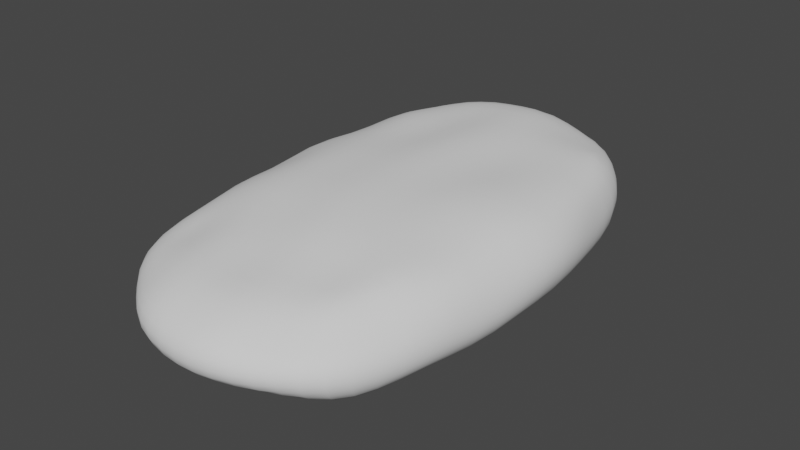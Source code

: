 # Source: Rock5.blend  (saved by Blender 3.4.6; exported with 4.5.12 LTS)
import bpy
from mathutils import Matrix  # noqa: F401  (used for matrix-valued properties, if any)

bpy.ops.wm.read_factory_settings(use_empty=True)
scene = bpy.context.scene
scene.name = 'Scene'

# ---- collections
col_collection = bpy.data.collections.new('Collection'); scene.collection.children.link(col_collection)

# ---- node groups
ng_auto_smooth = bpy.data.node_groups.new('Auto Smooth', 'GeometryNodeTree')
_s = ng_auto_smooth.interface.new_socket(name='Geometry', in_out='OUTPUT', socket_type='NodeSocketGeometry')
_s = ng_auto_smooth.interface.new_socket(name='Geometry', in_out='INPUT', socket_type='NodeSocketGeometry')
_s = ng_auto_smooth.interface.new_socket(name='Angle', in_out='INPUT', socket_type='NodeSocketFloat')
_s.subtype = 'ANGLE'
_s.min_value = 0.0
_s.max_value = 3.142
ng_auto_smooth.is_modifier = True
_N = ng_auto_smooth.nodes; _L = ng_auto_smooth.links
n0 = _N.new('NodeGroupOutput'); n0.name = 'Group Output'; n0.location = (480, -100)
n1 = _N.new('NodeGroupInput'); n1.name = 'Group Input'; n1.location = (-420, -300)
n2 = _N.new('NodeGroupInput'); n2.name = 'Group Input.001'; n2.location = (-60, -100)
n3 = _N.new('GeometryNodeSetShadeSmooth'); n3.name = 'Set Shade Smooth'; n3.location = (120, -100)
n3.domain = 'EDGE'
n4 = _N.new('GeometryNodeSetShadeSmooth'); n4.name = 'Set Shade Smooth.001'; n4.location = (300, -100)
n5 = _N.new('GeometryNodeInputMeshEdgeAngle'); n5.name = 'Edge Angle'; n5.location = (-420, -220)
n6 = _N.new('GeometryNodeInputEdgeSmooth'); n6.name = 'Is Edge Smooth'; n6.location = (-60, -160)
n7 = _N.new('GeometryNodeInputShadeSmooth'); n7.name = 'Is Face Smooth'; n7.location = (-240, -340)
n8 = _N.new('FunctionNodeBooleanMath'); n8.name = 'Boolean Math'; n8.location = (-60, -220)
n9 = _N.new('FunctionNodeCompare'); n9.name = 'Compare'; n9.location = (-240, -180)
n9.operation = 'LESS_EQUAL'
_L.new(n5.outputs[0], n9.inputs[0])
_L.new(n4.outputs[0], n0.inputs[0])
_L.new(n1.outputs[1], n9.inputs[1])
_L.new(n9.outputs[0], n8.inputs[0])
_L.new(n7.outputs[0], n8.inputs[1])
_L.new(n2.outputs[0], n3.inputs[0])
_L.new(n6.outputs[0], n3.inputs[1])
_L.new(n3.outputs[0], n4.inputs[0])
_L.new(n8.outputs[0], n3.inputs[2])
n0.is_active_output = True

# ---- world
world_world = bpy.data.worlds.new('World'); scene.world = world_world
world_world.use_nodes = True; world_world.node_tree.nodes.clear()
_N = world_world.node_tree.nodes; _L = world_world.node_tree.links
n0 = _N.new('ShaderNodeOutputWorld'); n0.name = 'World Output'; n0.location = (300, 300)
n1 = _N.new('ShaderNodeBackground'); n1.name = 'Background'; n1.location = (10, 300)
n1.inputs[0].default_value = (0.05088, 0.05088, 0.05088, 1.0)
_L.new(n1.outputs[0], n0.inputs[0])
n0.is_active_output = True
world_world.color = (0.05088, 0.05088, 0.05088)
world_world.use_sun_shadow = False
world_world.sun_shadow_jitter_overblur = 0.0

# ---- meshes
me_rock_001 = bpy.data.meshes.new('rock.001')
me_rock_001.from_pydata([(-0.8734, -1.517, -0.3256), (-0.8114, 1.427, -0.2837), (-0.8472, -1.441, 0.2893), (-0.834, 1.47, 0.3956), (0.9736, -1.59, -0.3559), (0.9109, 1.497, -0.3642), (0.9142, -1.426, 0.3223), (0.9283, 1.509, 0.3949), (-0.9472, -0.8663, 0.3672), (-0.9819, 0.002712, 0.3935), (-0.9318, 0.8764, 0.403), (-0.9487, -0.9138, -0.3275), (-0.9665, -0.02837, -0.3144), (-0.9176, 0.8461, -0.3238), (-1.006, -1.704, -0.2004), (-1.068, -1.781, 0.01536), (-0.9819, -1.656, 0.2061), (-0.9386, 1.591, -0.1738), (-1.014, 1.683, 0.04193), (-0.9552, 1.62, 0.268), (-0.5105, -1.683, -0.3295), (0.02736, -1.782, -0.37), (0.5815, -1.738, -0.3516), (-0.4809, 1.644, -0.3313), (0.02092, 1.767, -0.3878), (0.5394, 1.69, -0.3643), (1.078, -1.761, -0.2155), (1.083, -1.78, 0.009852), (1.003, -1.634, 0.1853), (1.066, -0.8436, 0.3777), (1.149, 0.02181, 0.4345), (1.075, 0.9027, 0.4126), (1.001, 1.646, -0.2053), (1.054, 1.717, 0.01822), (1.022, 1.661, 0.2506), (-0.508, -1.589, 0.3451), (0.01172, -1.645, 0.3378), (0.5396, -1.575, 0.3298), (1.084, -0.9625, -0.3741), (1.12, -0.03092, -0.391), (1.042, 0.8862, -0.3783), (-0.494, 1.702, 0.457), (0.02361, 1.819, 0.4806), (0.5486, 1.72, 0.4031), (-1.205, -0.9604, -0.1772), (-1.292, -0.9883, 0.02069), (-1.193, -0.9339, 0.2094), (-1.266, -0.03927, -0.1895), (-1.382, -0.03791, 0.03042), (-1.261, -0.02385, 0.2404), (-1.155, 0.8631, -0.1581), (-1.261, 0.8977, 0.04084), (-1.185, 0.8847, 0.2574), (-0.5196, -0.9484, -0.4117), (-0.5238, -0.01163, -0.4225), (-0.4982, 0.9174, -0.3787), (0.03891, -0.9913, -0.4485), (0.04204, -0.004565, -0.4753), (0.03385, 0.9798, -0.4658), (0.6182, -0.988, -0.4404), (0.6317, -0.01464, -0.4609), (0.5902, 0.9494, -0.424), (-0.5486, -2.086, -0.1852), (0.01247, -2.245, -0.2385), (0.5949, -2.139, -0.2165), (-0.5873, -2.226, 0.01172), (0.002844, -2.385, 0.01425), (0.5944, -2.224, 0.008865), (-0.5485, -2.034, 0.2161), (0.002033, -2.147, 0.2292), (0.5519, -2.012, 0.1894), (1.271, 0.9129, 0.23), (1.39, -0.004939, 0.2366), (1.281, -0.9212, 0.2067), (1.328, 0.9266, 0.01106), (1.455, -0.0263, 0.005106), (1.341, -0.9875, 0.00212), (1.267, 0.9076, -0.2125), (1.367, -0.03597, -0.2151), (1.299, -0.9933, -0.203), (0.6093, 0.9826, 0.4789), (0.03854, 1.022, 0.5234), (-0.509, 0.96, 0.4758), (0.6424, 0.04544, 0.5151), (0.04326, 0.05118, 0.53), (-0.5308, 0.03317, 0.4969), (0.5987, -0.8689, 0.4555), (0.03003, -0.8943, 0.4817), (-0.5188, -0.8774, 0.4457), (0.5514, 2.081, 0.2514), (0.5594, 2.179, 0.02779), (0.551, 2.072, -0.2054), (0.0127, 2.232, 0.2805), (0.008295, 2.356, 0.03489), (0.009725, 2.211, -0.2182), (-0.5253, 2.069, 0.2778), (-0.5477, 2.174, 0.04071), (-0.5305, 2.052, -0.2129), (-0.8699, -1.352, 0.3059), (-0.8973, -1.216, 0.3259), (-0.9235, -1.052, 0.3465), (-0.9655, -0.6641, 0.3825), (-0.9751, -0.4484, 0.3837), (-0.9792, -0.2248, 0.3836), (-0.9797, 0.231, 0.4053), (-0.9675, 0.4554, 0.4028), (-0.9496, 0.6717, 0.3972), (-0.9134, 1.066, 0.4148), (-0.8879, 1.236, 0.415), (-0.8575, 1.376, 0.4034), (-0.8943, -1.422, -0.3346), (-0.9162, -1.279, -0.3377), (-0.9339, -1.106, -0.3322), (-0.9604, -0.7058, -0.3244), (-0.9694, -0.4862, -0.3269), (-0.9712, -0.2588, -0.3227), (-0.9605, 0.2012, -0.3162), (-0.9523, 0.4262, -0.3241), (-0.9375, 0.6424, -0.326), (-0.8942, 1.034, -0.3209), (-0.8657, 1.199, -0.3098), (-0.8354, 1.336, -0.2947), (-0.9032, -1.56, -0.3095), (-0.9389, -1.611, -0.279), (-0.9744, -1.66, -0.2427), (-1.033, -1.74, -0.1538), (-1.053, -1.765, -0.1008), (-1.066, -1.78, -0.04418), (-1.06, -1.768, 0.07341), (-1.041, -1.741, 0.126), (-1.014, -1.704, 0.1709), (-0.9466, -1.603, 0.2354), (-0.909, -1.544, 0.257), (-0.8737, -1.486, 0.2747), (-0.8385, 1.463, -0.2699), (-0.8728, 1.507, -0.2457), (-0.907, 1.551, -0.2134), (-0.9667, 1.626, -0.1277), (-0.9893, 1.654, -0.07566), (-1.007, 1.674, -0.01914), (-1.013, 1.682, 0.1041), (-1.002, 1.671, 0.1642), (-0.9815, 1.649, 0.2192), (-0.9242, 1.584, 0.3095), (-0.8922, 1.544, 0.3466), (-0.8593, 1.503, 0.3754), (-0.8144, -1.555, -0.3261), (-0.7269, -1.599, -0.3234), (-0.6243, -1.643, -0.3238), (-0.3873, -1.72, -0.3424), (-0.2556, -1.75, -0.3612), (-0.1162, -1.771, -0.3692), (0.1717, -1.782, -0.3544), (0.3135, -1.774, -0.3434), (0.4506, -1.76, -0.3433), (0.704, -1.708, -0.3609), (0.815, -1.67, -0.3639), (0.9104, -1.629, -0.3633), (-0.7574, 1.473, -0.2883), (-0.6783, 1.531, -0.2969), (-0.5854, 1.59, -0.3127), (-0.367, 1.692, -0.3556), (-0.2434, 1.729, -0.374), (-0.1136, 1.755, -0.3867), (0.1559, 1.765, -0.3787), (0.2888, 1.75, -0.3719), (0.4175, 1.726, -0.3697), (0.6525, 1.645, -0.3598), (0.756, 1.593, -0.3604), (0.8475, 1.54, -0.3638), (1.001, -1.634, -0.341), (1.03, -1.682, -0.3081), (1.058, -1.726, -0.2666), (1.093, -1.785, -0.1603), (1.098, -1.796, -0.1017), (1.094, -1.794, -0.04403), (1.066, -1.754, 0.05835), (1.045, -1.72, 0.1018), (1.024, -1.68, 0.1436), (0.981, -1.583, 0.2259), (0.9581, -1.528, 0.2649), (0.9341, -1.471, 0.2984), (0.9471, -1.333, 0.3362), (0.99, -1.195, 0.3558), (1.031, -1.03, 0.3725), (1.094, -0.6424, 0.3835), (1.118, -0.4291, 0.398), (1.139, -0.2068, 0.4201), (1.144, 0.2521, 0.4324), (1.129, 0.4789, 0.4276), (1.107, 0.6973, 0.4222), (1.039, 1.093, 0.4034), (1.002, 1.265, 0.4046), (0.9618, 1.411, 0.4019), (0.9324, 1.532, -0.3372), (0.9563, 1.573, -0.2966), (0.9798, 1.612, -0.2527), (1.02, 1.674, -0.1541), (1.036, 1.696, -0.0991), (1.047, 1.71, -0.04107), (1.057, 1.717, 0.07884), (1.051, 1.707, 0.1391), (1.04, 1.689, 0.1975), (1.001, 1.627, 0.2985), (0.9752, 1.587, 0.3389), (0.9496, 1.544, 0.3724), (-0.7932, -1.473, 0.2934), (-0.7133, -1.513, 0.3049), (-0.6174, -1.553, 0.3252), (-0.3869, -1.616, 0.3545), (-0.2582, -1.634, 0.3509), (-0.1244, -1.643, 0.341), (0.1486, -1.641, 0.3421), (0.2841, -1.627, 0.3435), (0.4153, -1.605, 0.3375), (0.6563, -1.541, 0.3311), (0.7629, -1.502, 0.3331), (0.8538, -1.461, 0.3316), (0.9989, -1.49, -0.355), (1.027, -1.339, -0.3512), (1.056, -1.161, -0.3573), (1.107, -0.7463, -0.393), (1.12, -0.5151, -0.3971), (1.122, -0.2747, -0.3899), (1.113, 0.2119, -0.3985), (1.096, 0.4488, -0.3982), (1.069, 0.6745, -0.3827), (1.014, 1.082, -0.3849), (0.9811, 1.256, -0.3875), (0.9443, 1.402, -0.3814), (-0.7798, 1.52, 0.4066), (-0.6999, 1.584, 0.4252), (-0.603, 1.646, 0.4412), (-0.3745, 1.748, 0.4672), (-0.247, 1.784, 0.4752), (-0.1136, 1.809, 0.4831), (0.1618, 1.815, 0.4704), (0.2969, 1.795, 0.4446), (0.4263, 1.762, 0.4206), (0.6631, 1.67, 0.3949), (0.7691, 1.614, 0.3934), (0.8627, 1.556, 0.3943), (-1.245, -0.974, -0.1338), (-1.275, -0.9842, -0.08534), (-1.29, -0.9892, -0.03244), (-1.281, -0.9813, 0.07192), (-1.259, -0.969, 0.12), (-1.23, -0.9528, 0.1654), (-1.229, -0.7401, -0.176), (-1.253, -0.5114, -0.184), (-1.268, -0.2766, -0.1909), (-1.331, -0.7605, 0.02383), (-1.362, -0.5246, 0.02636), (-1.375, -0.2826, 0.02808), (-1.227, -0.7184, 0.2213), (-1.247, -0.4923, 0.2272), (-1.253, -0.2594, 0.2282), (-1.318, -0.04001, -0.1447), (-1.354, -0.04005, -0.09004), (-1.375, -0.03939, -0.03127), (-1.372, -0.03579, 0.09077), (-1.347, -0.03279, 0.1468), (-1.309, -0.0288, 0.1966), (-1.258, 0.1969, -0.1884), (-1.235, 0.428, -0.1818), (-1.197, 0.6504, -0.1682), (-1.382, 0.2059, 0.03314), (-1.36, 0.4449, 0.03547), (-1.312, 0.6754, 0.03859), (-1.267, 0.2117, 0.2587), (-1.252, 0.4437, 0.2624), (-1.219, 0.6684, 0.2564), (-1.191, 0.8736, -0.1121), (-1.221, 0.8835, -0.06425), (-1.245, 0.892, -0.01377), (-1.264, 0.8999, 0.09849), (-1.254, 0.8982, 0.157), (-1.227, 0.8925, 0.2107), (-1.093, -1.552, -0.2117), (-1.149, -1.371, -0.2068), (-1.182, -1.172, -0.192), (-1.158, -1.614, 0.01679), (-1.217, -1.419, 0.01753), (-1.257, -1.208, 0.01873), (-1.059, -1.506, 0.2113), (-1.116, -1.331, 0.2099), (-1.157, -1.139, 0.2063), (-1.026, -0.8772, 0.3329), (-1.093, -0.8941, 0.2947), (-1.148, -0.9137, 0.2524), (-1.066, -0.004573, 0.3558), (-1.14, -0.01168, 0.3185), (-1.205, -0.01813, 0.2805), (-1.008, 0.8699, 0.367), (-1.074, 0.8708, 0.3314), (-1.133, 0.8766, 0.2961), (-1.03, 1.458, 0.2645), (-1.097, 1.283, 0.2665), (-1.149, 1.091, 0.264), (-1.094, 1.507, 0.04188), (-1.159, 1.316, 0.04209), (-1.213, 1.112, 0.04161), (-1.01, 1.432, -0.1675), (-1.069, 1.256, -0.1639), (-1.115, 1.066, -0.1593), (-0.9947, 0.8427, -0.2899), (-1.059, 0.8459, -0.249), (-1.111, 0.8534, -0.2035), (-1.055, -0.03211, -0.2881), (-1.134, -0.03523, -0.2605), (-1.205, -0.03763, -0.2286), (-1.027, -0.9191, -0.2904), (-1.095, -0.9303, -0.254), (-1.154, -0.945, -0.2172), (-0.5234, -0.7262, -0.4241), (-0.5252, -0.4936, -0.4253), (-0.5257, -0.2541, -0.4267), (-0.5203, 0.2304, -0.4193), (-0.5142, 0.4682, -0.4075), (-0.5062, 0.6982, -0.3928), (-0.3888, -0.9617, -0.4225), (-0.2515, -0.9741, -0.4359), (-0.1081, -0.984, -0.4436), (-0.391, -0.008266, -0.44), (-0.2511, -0.005829, -0.4502), (-0.1065, -0.00456, -0.4643), (-0.3742, 0.9386, -0.3976), (-0.2437, 0.9573, -0.4221), (-0.1075, 0.9716, -0.4498), (0.04099, -0.7558, -0.4554), (0.04223, -0.5111, -0.465), (0.04236, -0.2595, -0.4744), (0.04106, 0.2502, -0.4693), (0.03921, 0.5014, -0.4679), (0.03649, 0.7457, -0.4722), (0.1877, -0.9945, -0.4395), (0.3352, -0.995, -0.4359), (0.4792, -0.9927, -0.4373), (0.1924, -0.005756, -0.4813), (0.3427, -0.007983, -0.4808), (0.4899, -0.01114, -0.475), (0.1771, 0.9807, -0.4634), (0.3195, 0.9751, -0.45), (0.4578, 0.9642, -0.4362), (0.6264, -0.7577, -0.4524), (0.6315, -0.516, -0.4506), (0.6334, -0.2671, -0.4588), (0.6265, 0.2372, -0.4643), (0.6171, 0.4845, -0.4547), (0.6047, 0.723, -0.438), (-0.8578, -0.9156, -0.3579), (-0.7564, -0.9237, -0.3874), (-0.6422, -0.9353, -0.4012), (-0.8701, -0.02416, -0.3439), (-0.7646, -0.01979, -0.3751), (-0.6492, -0.01554, -0.4043), (-0.8264, 0.8569, -0.3441), (-0.7246, 0.8741, -0.3545), (-0.6147, 0.8951, -0.3635), (-0.4789, 1.49, -0.3404), (-0.4825, 1.315, -0.3485), (-0.4897, 1.123, -0.3618), (0.02384, 1.6, -0.4209), (0.02719, 1.41, -0.4433), (0.03067, 1.201, -0.4535), (0.5482, 1.537, -0.3945), (0.5611, 1.359, -0.4129), (0.5755, 1.162, -0.419), (0.9454, 0.8964, -0.3986), (0.8351, 0.913, -0.4094), (0.7159, 0.9317, -0.4142), (1.014, -0.02739, -0.4142), (0.8948, -0.02317, -0.4297), (0.7669, -0.01879, -0.4478), (0.9869, -0.9651, -0.4055), (0.8738, -0.9723, -0.4258), (0.7501, -0.9808, -0.4384), (0.5868, -1.58, -0.3666), (0.5962, -1.4, -0.3846), (0.6074, -1.203, -0.4126), (0.031, -1.611, -0.3839), (0.03413, -1.421, -0.4052), (0.03674, -1.213, -0.4257), (-0.5095, -1.529, -0.3609), (-0.511, -1.352, -0.3794), (-0.5149, -1.158, -0.3966), (-0.4197, -2.151, -0.2034), (-0.2824, -2.201, -0.2243), (-0.137, -2.232, -0.2362), (0.1624, -2.239, -0.2301), (0.3104, -2.219, -0.2212), (0.4549, -2.186, -0.2165), (-0.5632, -2.15, -0.1508), (-0.5765, -2.197, -0.1061), (-0.5848, -2.224, -0.04978), (0.009136, -2.316, -0.1891), (0.006534, -2.368, -0.1288), (0.004351, -2.393, -0.05811), (0.6012, -2.195, -0.1695), (0.6045, -2.229, -0.1122), (0.6019, -2.238, -0.05001), (-0.4512, -2.301, 0.01399), (-0.305, -2.351, 0.01498), (-0.1522, -2.376, 0.01424), (0.1582, -2.38, 0.01709), (0.311, -2.352, 0.01719), (0.4573, -2.299, 0.01476), (-0.5816, -2.204, 0.07115), (-0.5722, -2.162, 0.1249), (-0.5602, -2.104, 0.1707), (0.001947, -2.35, 0.07956), (0.001303, -2.295, 0.1333), (0.001362, -2.228, 0.183), (0.5833, -2.19, 0.06063), (0.5713, -2.141, 0.1048), (0.5609, -2.083, 0.1471), (-0.4192, -2.088, 0.2279), (-0.283, -2.125, 0.2347), (-0.1413, -2.143, 0.2319), (0.1456, -2.14, 0.2307), (0.2874, -2.116, 0.2253), (0.4233, -2.072, 0.2082), (-0.5147, -1.812, -0.2873), (-0.5226, -1.919, -0.2461), (-0.5343, -2.009, -0.2134), (0.02369, -1.929, -0.3431), (0.0201, -2.053, -0.3127), (0.01621, -2.157, -0.2777), (0.5806, -1.87, -0.3274), (0.5831, -1.978, -0.2932), (0.5883, -2.067, -0.2567), (0.9783, -1.895, -0.2201), (0.8586, -1.997, -0.2195), (0.7298, -2.077, -0.2186), (0.9796, -1.925, 0.01112), (0.8557, -2.039, 0.007974), (0.7255, -2.135, 0.006522), (0.9086, -1.763, 0.1914), (0.7966, -1.862, 0.1863), (0.676, -1.943, 0.1819), (0.5375, -1.712, 0.3091), (0.5396, -1.83, 0.275), (0.5449, -1.929, 0.2334), (0.008197, -1.797, 0.3192), (0.005381, -1.932, 0.3003), (0.003335, -2.049, 0.2719), (-0.5142, -1.726, 0.321), (-0.5242, -1.845, 0.2928), (-0.536, -1.948, 0.2572), (-0.8888, -1.781, 0.2037), (-0.7822, -1.88, 0.1997), (-0.6691, -1.963, 0.2051), (-0.9553, -1.918, 0.01318), (-0.8344, -2.032, 0.01077), (-0.7123, -2.133, 0.01023), (-0.8999, -1.826, -0.1846), (-0.7862, -1.926, -0.1745), (-0.6698, -2.011, -0.1744), (1.321, 0.6956, 0.2342), (1.363, 0.4686, 0.2404), (1.389, 0.2335, 0.2429), (1.367, -0.2423, 0.2206), (1.341, -0.4758, 0.2098), (1.315, -0.7031, 0.2069), (1.292, 0.9176, 0.1764), (1.308, 0.9219, 0.1223), (1.32, 0.9251, 0.06746), (1.421, -0.01112, 0.1807), (1.442, -0.01666, 0.1228), (1.454, -0.02173, 0.06385), (1.305, -0.9413, 0.155), (1.322, -0.9597, 0.1036), (1.334, -0.9753, 0.05277), (1.381, 0.7002, 0.009018), (1.425, 0.4649, 0.007052), (1.451, 0.2215, 0.005843), (1.439, -0.2743, 0.004032), (1.414, -0.519, 0.00283), (1.381, -0.7574, 0.002357), (1.327, 0.9254, -0.04664), (1.318, 0.922, -0.1046), (1.298, 0.9159, -0.1607), (1.446, -0.03007, -0.05266), (1.428, -0.033, -0.109), (1.402, -0.03496, -0.1631), (1.342, -0.9955, -0.04887), (1.337, -0.999, -0.1003), (1.324, -0.9984, -0.1526), (1.303, 0.6842, -0.212), (1.337, 0.451, -0.2165), (1.359, 0.2101, -0.2183), (1.367, -0.2834, -0.2132), (1.361, -0.5284, -0.2153), (1.336, -0.7661, -0.2101), (1.152, 0.8991, 0.3767), (1.205, 0.9022, 0.3318), (1.244, 0.9078, 0.2828), (1.235, 0.0151, 0.3907), (1.299, 0.008385, 0.3403), (1.349, 0.001581, 0.2893), (1.144, -0.8564, 0.3426), (1.203, -0.8767, 0.3015), (1.247, -0.8991, 0.2554), (1.084, -1.482, 0.1807), (1.162, -1.312, 0.1896), (1.229, -1.125, 0.2003), (1.165, -1.606, 0.005736), (1.235, -1.413, 0.003062), (1.294, -1.207, 0.002454), (1.157, -1.597, -0.2099), (1.215, -1.411, -0.2039), (1.261, -1.209, -0.2014), (1.162, -0.9668, -0.337), (1.221, -0.9756, -0.2955), (1.266, -0.9854, -0.2512), (1.205, -0.03343, -0.3543), (1.271, -0.03514, -0.3104), (1.323, -0.0359, -0.263), (1.118, 0.8846, -0.3433), (1.178, 0.8899, -0.3028), (1.227, 0.8985, -0.2598), (1.099, 1.495, -0.2159), (1.174, 1.318, -0.2195), (1.227, 1.12, -0.2174), (1.156, 1.55, 0.01577), (1.229, 1.357, 0.01414), (1.278, 1.146, 0.01281), (1.112, 1.502, 0.2488), (1.177, 1.32, 0.2421), (1.225, 1.122, 0.2334), (0.473, 1.0, 0.4899), (0.3311, 1.014, 0.5053), (0.1854, 1.021, 0.5206), (-0.1063, 1.015, 0.5148), (-0.2464, 1.001, 0.4948), (-0.3806, 0.9823, 0.4801), (0.6225, 0.7592, 0.4786), (0.6332, 0.5265, 0.4887), (0.6404, 0.287, 0.5032), (0.04128, 0.7886, 0.5333), (0.04323, 0.5467, 0.5355), (0.04372, 0.2997, 0.5357), (-0.5154, 0.7392, 0.4732), (-0.5218, 0.5091, 0.4788), (-0.5276, 0.2725, 0.4913), (0.4971, 0.04928, 0.5136), (0.3478, 0.05165, 0.5173), (0.1958, 0.05229, 0.5232), (-0.1075, 0.04874, 0.5264), (-0.254, 0.04488, 0.5148), (-0.3954, 0.0397, 0.5041), (0.6382, -0.1944, 0.5103), (0.6285, -0.4285, 0.4952), (0.6151, -0.6542, 0.4775), (0.04141, -0.1953, 0.5249), (0.03837, -0.4371, 0.5218), (0.03456, -0.6709, 0.5061), (-0.5307, -0.2046, 0.4899), (-0.5285, -0.4378, 0.4819), (-0.5245, -0.6633, 0.4698), (0.4623, -0.8778, 0.4627), (0.3208, -0.8858, 0.4727), (0.1759, -0.8916, 0.4803), (-0.114, -0.893, 0.4697), (-0.2542, -0.8891, 0.4582), (-0.3895, -0.8838, 0.4512), (0.5606, 1.568, 0.4353), (0.5774, 1.391, 0.4659), (0.5943, 1.194, 0.4794), (0.02746, 1.648, 0.5035), (0.03153, 1.454, 0.5052), (0.03516, 1.244, 0.5175), (-0.4916, 1.544, 0.464), (-0.495, 1.364, 0.4675), (-0.5021, 1.169, 0.4741), (-0.8439, 0.891, 0.4374), (-0.7431, 0.9119, 0.4633), (-0.6306, 0.9358, 0.4736), (-0.8857, 0.0104, 0.4307), (-0.7776, 0.01816, 0.4625), (-0.6587, 0.02594, 0.483), (-0.8561, -0.8627, 0.397), (-0.7534, -0.8649, 0.4199), (-0.6407, -0.8709, 0.4383), (-0.506, -1.435, 0.3688), (-0.5079, -1.264, 0.3925), (-0.5127, -1.078, 0.4185), (0.01581, -1.48, 0.3682), (0.0205, -1.3, 0.4075), (0.02525, -1.105, 0.4465), (0.5483, -1.422, 0.353), (0.563, -1.254, 0.3864), (0.5809, -1.069, 0.4253), (0.9668, -0.8422, 0.4083), (0.8524, -0.8488, 0.4293), (0.7291, -0.8588, 0.4462), (1.04, 0.02831, 0.4683), (0.9154, 0.03463, 0.494), (0.7819, 0.04029, 0.5085), (0.9768, 0.9167, 0.4381), (0.8629, 0.938, 0.4577), (0.7395, 0.9612, 0.47), (0.5528, 2.124, 0.1962), (0.5547, 2.154, 0.141), (0.5572, 2.172, 0.08525), (0.5604, 2.175, -0.03155), (0.5595, 2.156, -0.09209), (0.5561, 2.122, -0.1508), (0.4201, 2.142, 0.2539), (0.2886, 2.195, 0.2681), (0.1519, 2.227, 0.2796), (0.4256, 2.251, 0.03001), (0.2913, 2.313, 0.03171), (0.1521, 2.351, 0.03321), (0.4211, 2.131, -0.2059), (0.287, 2.174, -0.2071), (0.1495, 2.201, -0.2114), (0.01102, 2.287, 0.2234), (0.00992, 2.327, 0.1637), (0.008989, 2.349, 0.1003), (0.007913, 2.348, -0.03266), (0.007783, 2.323, -0.09998), (0.0084, 2.278, -0.1643), (-0.1258, 2.213, 0.2748), (-0.2626, 2.181, 0.2738), (-0.3969, 2.135, 0.2778), (-0.1355, 2.338, 0.03646), (-0.2779, 2.305, 0.03763), (-0.4166, 2.252, 0.03924), (-0.1306, 2.202, -0.2246), (-0.2694, 2.172, -0.2252), (-0.4031, 2.121, -0.2198), (-0.5323, 2.115, 0.2208), (-0.5387, 2.148, 0.1627), (-0.5441, 2.167, 0.1029), (-0.5488, 2.168, -0.02367), (-0.5465, 2.147, -0.08973), (-0.5402, 2.108, -0.1539), (0.9186, 1.799, 0.2523), (0.8046, 1.916, 0.2547), (0.6807, 2.008, 0.2527), (0.9396, 1.864, 0.02086), (0.8202, 1.992, 0.02315), (0.6932, 2.097, 0.02536), (0.8932, 1.775, -0.1951), (0.7842, 1.89, -0.1939), (0.6712, 1.99, -0.1985), (0.5362, 1.816, -0.3281), (0.5384, 1.918, -0.2899), (0.5437, 2.002, -0.25), (0.01793, 1.907, -0.3442), (0.01498, 2.025, -0.3038), (0.01208, 2.126, -0.2635), (-0.4896, 1.776, -0.3195), (-0.5021, 1.885, -0.2937), (-0.5168, 1.977, -0.2593), (-0.8562, 1.735, -0.1842), (-0.7592, 1.859, -0.1947), (-0.6499, 1.964, -0.2042), (-0.9165, 1.838, 0.04182), (-0.7983, 1.966, 0.04182), (-0.6739, 2.077, 0.04177), (-0.8676, 1.763, 0.2739), (-0.7643, 1.885, 0.2772), (-0.6475, 1.985, 0.2766), (-0.5011, 1.831, 0.4321), (-0.5098, 1.931, 0.3891), (-0.518, 2.009, 0.3352), (0.02022, 1.961, 0.4454), (0.01729, 2.071, 0.3915), (0.01471, 2.16, 0.3363), (0.5442, 1.845, 0.3753), (0.5463, 1.945, 0.345), (0.5484, 2.021, 0.3002), (-1.273, -0.75, -0.1325), (-1.306, -0.7573, -0.08379), (-1.326, -0.7612, -0.03113), (-1.3, -0.518, -0.1391), (-1.335, -0.5229, -0.08754), (-1.356, -0.5253, -0.03166), (-1.315, -0.2803, -0.1435), (-1.351, -0.2827, -0.09071), (-1.371, -0.2835, -0.03185), (-1.322, -0.7552, 0.07789), (-1.3, -0.7457, 0.1288), (-1.268, -0.7332, 0.1766), (-1.352, -0.5206, 0.08323), (-1.328, -0.5135, 0.1362), (-1.292, -0.5038, 0.1841), (-1.365, -0.2795, 0.08624), (-1.338, -0.2744, 0.1394), (-1.3, -0.2676, 0.1865), (-1.308, 0.1989, -0.1418), (-1.348, 0.2014, -0.08966), (-1.373, 0.2039, -0.02993), (-1.282, 0.4326, -0.1355), (-1.32, 0.4374, -0.08313), (-1.346, 0.4416, -0.02592), (-1.238, 0.6575, -0.1212), (-1.271, 0.6647, -0.07193), (-1.297, 0.6709, -0.01868), (-1.376, 0.2075, 0.09651), (-1.353, 0.2087, 0.1567), (-1.316, 0.21, 0.2109), (-1.357, 0.4463, 0.09884), (-1.337, 0.4462, 0.1601), (-1.301, 0.445, 0.2154), (-1.313, 0.6772, 0.09852), (-1.297, 0.6761, 0.1575), (-1.265, 0.6729, 0.2111), (-0.9535, -1.442, -0.3166), (-1.007, -1.477, -0.2905), (-1.053, -1.516, -0.2543), (-0.9884, -1.291, -0.3155), (-1.051, -1.314, -0.2861), (-1.105, -1.343, -0.2508), (-1.011, -1.114, -0.3031), (-1.077, -1.13, -0.2699), (-1.134, -1.151, -0.2324), (-1.123, -1.581, -0.1607), (-1.146, -1.602, -0.1051), (-1.157, -1.613, -0.04464), (-1.184, -1.395, -0.1574), (-1.207, -1.411, -0.101), (-1.218, -1.42, -0.04163), (-1.22, -1.19, -0.1446), (-1.245, -1.203, -0.09212), (-1.258, -1.209, -0.03698), (-1.146, -1.601, 0.07536), (-1.125, -1.578, 0.128), (-1.095, -1.545, 0.1729), (-1.205, -1.408, 0.07393), (-1.182, -1.389, 0.1245), (-1.153, -1.362, 0.1701), (-1.244, -1.199, 0.07103), (-1.222, -1.184, 0.1193), (-1.193, -1.163, 0.1637), (-1.018, -1.462, 0.2417), (-0.973, -1.417, 0.267), (-0.9241, -1.376, 0.2889), (-1.074, -1.297, 0.2463), (-1.024, -1.263, 0.2782), (-0.9649, -1.233, 0.3044), (-1.114, -1.113, 0.2468), (-1.061, -1.087, 0.2841), (-0.9984, -1.065, 0.3181), (-1.177, -0.7024, 0.2641), (-1.118, -0.6869, 0.305), (-1.047, -0.6735, 0.345), (-1.193, -0.48, 0.2669), (-1.13, -0.4677, 0.3055), (-1.058, -0.4568, 0.3441), (-1.197, -0.2504, 0.2663), (-1.134, -0.2412, 0.3036), (-1.062, -0.2325, 0.3428), (-1.208, 0.2144, 0.2998), (-1.142, 0.2183, 0.3375), (-1.066, 0.2236, 0.372), (-1.193, 0.4432, 0.3028), (-1.127, 0.4445, 0.3378), (-1.052, 0.4484, 0.3714), (-1.163, 0.6645, 0.2944), (-1.1, 0.6627, 0.3285), (-1.029, 0.6645, 0.3614), (-1.103, 1.078, 0.3069), (-1.048, 1.067, 0.3447), (-0.9861, 1.062, 0.3807), (-1.056, 1.263, 0.3094), (-1.009, 1.245, 0.349), (-0.9536, 1.234, 0.3845), (-0.9947, 1.432, 0.307), (-0.9544, 1.404, 0.3442), (-0.91, 1.383, 0.378), (-1.217, 1.114, 0.1003), (-1.208, 1.111, 0.1592), (-1.186, 1.103, 0.2153), (-1.161, 1.317, 0.1015), (-1.152, 1.312, 0.1612), (-1.13, 1.299, 0.2166), (-1.094, 1.507, 0.1027), (-1.082, 1.499, 0.1619), (-1.061, 1.482, 0.2166), (-1.149, 1.081, -0.1128), (-1.178, 1.094, -0.06495), (-1.199, 1.105, -0.01332), (-1.101, 1.277, -0.1177), (-1.127, 1.294, -0.06786), (-1.148, 1.308, -0.0151), (-1.04, 1.459, -0.1217), (-1.066, 1.482, -0.07189), (-1.084, 1.498, -0.01674), (-0.9668, 1.031, -0.2887), (-1.026, 1.038, -0.2477), (-1.075, 1.051, -0.2045), (-0.9315, 1.201, -0.2838), (-0.9859, 1.214, -0.2477), (-1.031, 1.234, -0.207), (-0.8883, 1.346, -0.2741), (-0.9341, 1.371, -0.2449), (-0.9749, 1.401, -0.2091), (-1.048, 0.1975, -0.289), (-1.127, 0.1958, -0.2606), (-1.196, 0.1957, -0.2269), (-1.039, 0.4225, -0.297), (-1.114, 0.4222, -0.2635), (-1.179, 0.4243, -0.2249), (-1.02, 0.6389, -0.2956), (-1.089, 0.6398, -0.2563), (-1.148, 0.6442, -0.2136), (-1.042, -0.7103, -0.289), (-1.113, -0.7185, -0.2519), (-1.175, -0.7291, -0.215), (-1.054, -0.4902, -0.2939), (-1.13, -0.4966, -0.2609), (-1.196, -0.5039, -0.2242), (-1.059, -0.2627, -0.2948), (-1.137, -0.2672, -0.2645), (-1.207, -0.2721, -0.2304), (-0.3913, -0.7352, -0.438), (-0.3926, -0.4982, -0.4455), (-0.3921, -0.2548, -0.4422), (-0.2524, -0.7436, -0.4527), (-0.2529, -0.5033, -0.4622), (-0.2526, -0.256, -0.4623), (-0.1078, -0.751, -0.4626), (-0.1074, -0.5076, -0.4709), (-0.107, -0.2577, -0.4731), (-0.3877, 0.2377, -0.4273), (-0.3839, 0.4798, -0.4214), (-0.3795, 0.7146, -0.4124), (-0.2491, 0.2438, -0.4377), (-0.2474, 0.4897, -0.4324), (-0.246, 0.7287, -0.4345), (-0.1059, 0.2481, -0.4508), (-0.1061, 0.4972, -0.4512), (-0.1068, 0.7395, -0.4549), (0.1909, -0.7588, -0.4442), (0.1928, -0.5133, -0.4498), (0.1935, -0.2614, -0.4668), (0.3394, -0.7598, -0.4368), (0.3424, -0.5148, -0.4399), (0.3435, -0.2633, -0.461), (0.4853, -0.7595, -0.4404), (0.4891, -0.5157, -0.4454), (0.4909, -0.2651, -0.4571), (0.1903, 0.2499, -0.4815), (0.1868, 0.5019, -0.4787), (0.1824, 0.7466, -0.4736), (0.3394, 0.2473, -0.4845), (0.3343, 0.4988, -0.4784), (0.3274, 0.7424, -0.4642), (0.4857, 0.243, -0.4789), (0.4786, 0.4927, -0.4686), (0.4688, 0.7342, -0.4514), (-0.8192, -1.435, -0.3423), (-0.8316, -1.285, -0.3517), (-0.8462, -1.11, -0.3593), (-0.7279, -1.464, -0.347), (-0.7356, -1.303, -0.3632), (-0.7455, -1.122, -0.3744), (-0.6239, -1.496, -0.3516), (-0.6282, -1.327, -0.3716), (-0.6353, -1.139, -0.3872), (-0.8682, -0.7062, -0.3615), (-0.8734, -0.4848, -0.3568), (-0.8743, -0.2561, -0.3518), (-0.763, -0.7106, -0.3876), (-0.7675, -0.4862, -0.387), (-0.7675, -0.2545, -0.3795), (-0.6483, -0.7177, -0.4107), (-0.6506, -0.4893, -0.4081), (-0.651, -0.254, -0.4039), (-0.8641, 0.2069, -0.3432), (-0.856, 0.4335, -0.3479), (-0.8427, 0.6513, -0.3455), (-0.759, 0.2143, -0.3731), (-0.7503, 0.4437, -0.3681), (-0.7382, 0.6648, -0.3608), (-0.6444, 0.2223, -0.3993), (-0.6364, 0.4558, -0.3895), (-0.626, 0.6811, -0.3761), (-0.8078, 1.047, -0.3395), (-0.7857, 1.216, -0.3238), (-0.7653, 1.36, -0.3031), (-0.7097, 1.068, -0.347), (-0.6932, 1.245, -0.3288), (-0.6802, 1.4, -0.3092), (-0.6033, 1.095, -0.3523), (-0.5916, 1.279, -0.3351), (-0.584, 1.445, -0.3197), (-0.3692, 1.15, -0.3811), (-0.3657, 1.348, -0.3728), (-0.3644, 1.53, -0.3645), (-0.2419, 1.174, -0.4094), (-0.2409, 1.377, -0.4006), (-0.2418, 1.564, -0.394), (-0.1079, 1.191, -0.4373), (-0.1095, 1.398, -0.4284), (-0.1112, 1.588, -0.4149), (0.1716, 1.202, -0.452), (0.1656, 1.41, -0.4372), (0.1602, 1.599, -0.4158), (0.311, 1.195, -0.438), (0.3023, 1.4, -0.4252), (0.2947, 1.588, -0.4053), (0.4462, 1.181, -0.4261), (0.4348, 1.383, -0.4166), (0.4246, 1.566, -0.3973), (0.698, 1.14, -0.4158), (0.68, 1.331, -0.4103), (0.6639, 1.501, -0.3943), (0.8137, 1.115, -0.411), (0.7915, 1.3, -0.4121), (0.7709, 1.461, -0.3935), (0.9207, 1.094, -0.4039), (0.8943, 1.272, -0.4072), (0.8664, 1.424, -0.3923), (0.7603, 0.2305, -0.4456), (0.7493, 0.4748, -0.4415), (0.7337, 0.7096, -0.4259), (0.8878, 0.2234, -0.4334), (0.875, 0.4646, -0.4317), (0.856, 0.6955, -0.4165), (1.008, 0.2168, -0.4216), (0.9923, 0.4552, -0.4187), (0.9704, 0.683, -0.4084), (0.7613, -0.7547, -0.4545), (0.7677, -0.5156, -0.458), (0.7692, -0.2688, -0.4473), (0.8886, -0.7505, -0.4481), (0.8966, -0.5149, -0.4466), (0.8978, -0.2706, -0.4375), (1.006, -0.747, -0.4252), (1.016, -0.5143, -0.4284), (1.017, -0.2726, -0.4176), (0.7093, -1.556, -0.3698), (0.7209, -1.383, -0.3819), (0.7356, -1.191, -0.4076), (0.8217, -1.529, -0.3709), (0.8362, -1.363, -0.3772), (0.8552, -1.177, -0.3986), (0.9199, -1.503, -0.3657), (0.9403, -1.346, -0.3698), (0.9634, -1.165, -0.3806), (0.1756, -1.614, -0.3766), (0.1798, -1.424, -0.3969), (0.1839, -1.217, -0.4255), (0.318, -1.608, -0.3656), (0.3237, -1.421, -0.3901), (0.3297, -1.216, -0.4186), (0.4558, -1.597, -0.3627), (0.4632, -1.413, -0.3859), (0.4717, -1.211, -0.4161), (-0.3852, -1.559, -0.3722), (-0.3849, -1.376, -0.3898), (-0.3863, -1.176, -0.4045), (-0.2522, -1.583, -0.3801), (-0.2507, -1.396, -0.3977), (-0.2505, -1.192, -0.4144), (-0.1127, -1.601, -0.3882), (-0.1102, -1.411, -0.4013), (-0.109, -1.205, -0.4252), (-0.4321, -2.22, -0.1669), (-0.2912, -2.272, -0.1802), (-0.1429, -2.303, -0.188), (-0.4428, -2.271, -0.1167), (-0.299, -2.324, -0.1243), (-0.148, -2.355, -0.1283), (-0.4501, -2.3, -0.05418), (-0.3042, -2.353, -0.05716), (-0.1513, -2.381, -0.05804), (0.1618, -2.311, -0.1858), (0.3126, -2.288, -0.1786), (0.4598, -2.25, -0.1734), (0.1613, -2.363, -0.1265), (0.3146, -2.338, -0.1222), (0.4628, -2.293, -0.117), (0.1605, -2.387, -0.0564), (0.3142, -2.36, -0.05302), (0.4626, -2.31, -0.05157), (-0.4467, -2.275, 0.07885), (-0.3016, -2.321, 0.08117), (-0.1508, -2.343, 0.07974), (-0.4383, -2.228, 0.1342), (-0.296, -2.271, 0.1388), (-0.1481, -2.29, 0.1349), (-0.4294, -2.166, 0.1849), (-0.2894, -2.204, 0.1874), (-0.145, -2.223, 0.1844), (0.1546, -2.343, 0.08114), (0.3052, -2.319, 0.08198), (0.4486, -2.264, 0.07224), (0.1511, -2.29, 0.1376), (0.2984, -2.264, 0.1347), (0.4392, -2.214, 0.1227), (0.1479, -2.221, 0.185), (0.2924, -2.198, 0.1828), (0.4307, -2.149, 0.1669), (-0.8284, -1.641, -0.2985), (-0.7356, -1.708, -0.2902), (-0.6297, -1.763, -0.2836), (-0.8512, -1.714, -0.2639), (-0.75, -1.795, -0.2502), (-0.6399, -1.861, -0.2425), (-0.8758, -1.775, -0.225), (-0.7675, -1.867, -0.2113), (-0.6538, -1.943, -0.2068), (-0.3917, -1.856, -0.305), (-0.26, -1.892, -0.3277), (-0.1207, -1.918, -0.346), (-0.3983, -1.97, -0.2657), (-0.2661, -2.012, -0.2939), (-0.1255, -2.041, -0.3126), (-0.4081, -2.067, -0.2342), (-0.2734, -2.114, -0.2591), (-0.1311, -2.145, -0.2773), (0.1686, -1.927, -0.3288), (0.3105, -1.915, -0.3136), (0.4481, -1.896, -0.3149), (0.1659, -2.048, -0.2963), (0.3091, -2.033, -0.2827), (0.4482, -2.01, -0.2819), (0.164, -2.152, -0.2658), (0.3089, -2.133, -0.2527), (0.4507, -2.105, -0.2501), (0.7055, -1.834, -0.3399), (0.8212, -1.785, -0.3478), (0.9214, -1.719, -0.3456), (0.7122, -1.934, -0.3067), (0.8326, -1.874, -0.3138), (0.9418, -1.793, -0.3159), (0.7204, -2.014, -0.2645), (0.8466, -1.944, -0.2709), (0.9609, -1.85, -0.2707), (0.7367, -2.123, -0.1656), (0.8678, -2.035, -0.1644), (0.9898, -1.925, -0.1629), (0.739, -2.148, -0.1078), (0.8708, -2.055, -0.1048), (0.9938, -1.94, -0.1035), (0.7355, -2.152, -0.04845), (0.866, -2.055, -0.04604), (0.9906, -1.94, -0.04421), (0.7123, -2.103, 0.0536), (0.8412, -2.009, 0.0561), (0.9636, -1.897, 0.06037), (0.6987, -2.059, 0.09601), (0.8253, -1.968, 0.09925), (0.9451, -1.86, 0.1052), (0.6863, -2.005, 0.1369), (0.8106, -1.92, 0.1426), (0.9264, -1.815, 0.1479), (0.6665, -1.867, 0.2279), (0.7838, -1.795, 0.2326), (0.8905, -1.702, 0.2335), (0.6593, -1.778, 0.2731), (0.7716, -1.713, 0.2748), (0.8726, -1.632, 0.2723), (0.6547, -1.669, 0.3068), (0.7631, -1.617, 0.309), (0.858, -1.552, 0.3053), (0.1444, -2.041, 0.2697), (0.2833, -2.019, 0.2625), (0.4174, -1.981, 0.2482), (0.1441, -1.925, 0.2999), (0.2811, -1.905, 0.2949), (0.4136, -1.873, 0.2847), (0.1454, -1.791, 0.3216), (0.2811, -1.775, 0.3211), (0.4125, -1.748, 0.3144), (-0.41, -1.997, 0.2708), (-0.2759, -2.029, 0.2767), (-0.1373, -2.045, 0.2736), (-0.4005, -1.887, 0.306), (-0.2692, -1.915, 0.309), (-0.1329, -1.929, 0.3055), (-0.3928, -1.76, 0.3332), (-0.2628, -1.783, 0.3318), (-0.1285, -1.794, 0.3225), (-0.8595, -1.717, 0.2316), (-0.7621, -1.81, 0.2374), (-0.6532, -1.885, 0.2433), (-0.8313, -1.644, 0.2553), (-0.7401, -1.724, 0.2619), (-0.638, -1.791, 0.2777), (-0.8065, -1.563, 0.2734), (-0.7228, -1.626, 0.284), (-0.6247, -1.68, 0.3009), (-0.9493, -1.904, 0.06841), (-0.8289, -2.016, 0.06389), (-0.7078, -2.115, 0.06481), (-0.9345, -1.875, 0.1194), (-0.8174, -1.984, 0.1136), (-0.6967, -2.078, 0.1146), (-0.9136, -1.833, 0.164), (-0.8015, -1.938, 0.1597), (-0.6837, -2.028, 0.1613), (-0.9211, -1.867, -0.1413), (-0.8042, -1.973, -0.1355), (-0.686, -2.067, -0.1392), (-0.9394, -1.898, -0.09445), (-0.8197, -2.008, -0.09173), (-0.6999, -2.107, -0.0962), (-0.9517, -1.915, -0.0423), (-0.8303, -2.028, -0.04241), (-0.7104, -2.132, -0.04547), (1.346, 0.6974, 0.1797), (1.393, 0.468, 0.1844), (1.422, 0.2304, 0.1867), (1.365, 0.6992, 0.1237), (1.414, 0.4676, 0.1262), (1.443, 0.2275, 0.1267), (1.377, 0.7005, 0.06679), (1.425, 0.4667, 0.06657), (1.452, 0.2246, 0.066), (1.397, -0.2517, 0.1684), (1.369, -0.4885, 0.1589), (1.341, -0.7193, 0.1563), (1.419, -0.2604, 0.1144), (1.39, -0.5002, 0.1078), (1.36, -0.7342, 0.1051), (1.433, -0.268, 0.05949), (1.405, -0.5106, 0.05595), (1.372, -0.7471, 0.05376), (1.376, 0.6984, -0.04902), (1.416, 0.462, -0.0515), (1.44, 0.2182, -0.05295), (1.362, 0.6947, -0.106), (1.398, 0.4586, -0.1087), (1.421, 0.215, -0.1101), (1.337, 0.6898, -0.1608), (1.371, 0.4547, -0.1637), (1.394, 0.2122, -0.1657), (1.437, -0.2791, -0.05201), (1.417, -0.5251, -0.0516), (1.382, -0.7644, -0.04998), (1.425, -0.2822, -0.108), (1.409, -0.5284, -0.107), (1.378, -0.7682, -0.1035), (1.401, -0.2835, -0.1627), (1.391, -0.5295, -0.1618), (1.362, -0.7685, -0.1575), (1.015, 1.421, 0.377), (1.067, 1.267, 0.3744), (1.111, 1.091, 0.3713), (1.054, 1.447, 0.341), (1.115, 1.283, 0.3364), (1.163, 1.1, 0.3316), (1.086, 1.476, 0.2975), (1.151, 1.303, 0.2924), (1.199, 1.111, 0.2841), (1.187, 0.6923, 0.3843), (1.213, 0.4733, 0.3881), (1.23, 0.246, 0.3916), (1.245, 0.6923, 0.3381), (1.275, 0.4707, 0.3415), (1.296, 0.2412, 0.3453), (1.288, 0.6938, 0.287), (1.324, 0.4694, 0.2924), (1.347, 0.2372, 0.2954), (1.222, -0.2141, 0.3744), (1.2, -0.4379, 0.3558), (1.174, -0.6528, 0.3457), (1.283, -0.2232, 0.3241), (1.259, -0.4496, 0.3082), (1.235, -0.6688, 0.3035), (1.33, -0.2327, 0.2723), (1.304, -0.4627, 0.2593), (1.28, -0.6861, 0.2568), (1.104, -1.044, 0.3358), (1.053, -1.213, 0.3209), (0.9956, -1.357, 0.3042), (1.158, -1.069, 0.2943), (1.1, -1.243, 0.2795), (1.031, -1.396, 0.265), (1.199, -1.098, 0.2495), (1.134, -1.278, 0.2345), (1.061, -1.44, 0.2243), (1.254, -1.15, 0.1513), (1.185, -1.343, 0.1426), (1.107, -1.52, 0.1382), (1.272, -1.173, 0.1015), (1.205, -1.371, 0.09706), (1.128, -1.554, 0.09582), (1.286, -1.192, 0.0522), (1.222, -1.395, 0.05103), (1.148, -1.583, 0.05257), (1.298, -1.216, -0.04819), (1.243, -1.425, -0.04761), (1.176, -1.619, -0.04594), (1.295, -1.22, -0.1001), (1.243, -1.428, -0.1003), (1.179, -1.622, -0.1009), (1.283, -1.217, -0.1513), (1.236, -1.424, -0.1538), (1.172, -1.615, -0.1563), (1.228, -1.196, -0.2466), (1.186, -1.393, -0.2505), (1.131, -1.571, -0.2575), (1.185, -1.181, -0.2883), (1.146, -1.37, -0.2904), (1.098, -1.54, -0.3001), (1.129, -1.167, -0.3248), (1.095, -1.35, -0.3257), (1.054, -1.509, -0.332), (1.324, -0.2822, -0.2616), (1.32, -0.5255, -0.2645), (1.3, -0.7614, -0.2605), (1.271, -0.2799, -0.3071), (1.269, -0.5217, -0.3118), (1.251, -0.7552, -0.3081), (1.206, -0.2773, -0.3519), (1.204, -0.5178, -0.3571), (1.189, -0.7494, -0.3527), (1.261, 0.6785, -0.2592), (1.295, 0.4482, -0.267), (1.317, 0.2088, -0.2693), (1.211, 0.674, -0.3048), (1.244, 0.446, -0.3146), (1.265, 0.2086, -0.3185), (1.149, 0.6719, -0.3477), (1.18, 0.4459, -0.36), (1.199, 0.2092, -0.3636), (1.07, 1.467, -0.2644), (1.14, 1.298, -0.2692), (1.189, 1.106, -0.2658), (1.037, 1.439, -0.3097), (1.1, 1.277, -0.3142), (1.144, 1.092, -0.3099), (0.9967, 1.413, -0.3497), (1.049, 1.261, -0.3561), (1.088, 1.082, -0.3503), (1.15, 1.545, -0.04508), (1.225, 1.354, -0.0461), (1.279, 1.145, -0.04594), (1.138, 1.533, -0.1045), (1.217, 1.347, -0.1065), (1.271, 1.14, -0.1052), (1.122, 1.517, -0.162), (1.199, 1.335, -0.1651), (1.254, 1.132, -0.1631), (1.131, 1.523, 0.1943), (1.198, 1.335, 0.1882), (1.245, 1.131, 0.1799), (1.147, 1.539, 0.1367), (1.214, 1.347, 0.1318), (1.26, 1.138, 0.1255), (1.155, 1.548, 0.07677), (1.224, 1.355, 0.0736), (1.272, 1.144, 0.07007), (0.483, 0.7729, 0.4881), (0.3386, 0.7829, 0.5037), (0.1907, 0.7884, 0.5242), (0.4911, 0.5363, 0.4924), (0.3445, 0.5434, 0.5091), (0.1943, 0.5471, 0.5261), (0.4963, 0.2938, 0.5079), (0.3476, 0.2984, 0.5128), (0.1963, 0.3004, 0.5277), (-0.1059, 0.783, 0.5205), (-0.2482, 0.7722, 0.4988), (-0.3847, 0.7571, 0.4809), (-0.1061, 0.5423, 0.5266), (-0.2504, 0.5341, 0.5043), (-0.3891, 0.5227, 0.4877), (-0.1065, 0.2963, 0.528), (-0.2526, 0.2904, 0.5131), (-0.3931, 0.2823, 0.4999), (0.4935, -0.1933, 0.5123), (0.3446, -0.193, 0.5132), (0.1933, -0.1939, 0.52), (0.486, -0.4305, 0.502), (0.3387, -0.4327, 0.507), (0.189, -0.4351, 0.5146), (0.4752, -0.6595, 0.4849), (0.3306, -0.6644, 0.4929), (0.1829, -0.6686, 0.5029), (-0.1087, -0.197, 0.5229), (-0.2549, -0.1989, 0.5115), (-0.3958, -0.2014, 0.5001), (-0.1104, -0.4379, 0.5167), (-0.2552, -0.4378, 0.5049), (-0.3949, -0.4376, 0.4923), (-0.1122, -0.6709, 0.5017), (-0.2551, -0.6689, 0.4883), (-0.3927, -0.6661, 0.4766), (0.8843, 1.438, 0.416), (0.7866, 1.481, 0.4205), (0.6778, 1.527, 0.4268), (0.9144, 1.285, 0.424), (0.812, 1.32, 0.4421), (0.6987, 1.357, 0.4537), (0.9463, 1.109, 0.4301), (0.838, 1.137, 0.4495), (0.7201, 1.167, 0.4668), (0.4357, 1.603, 0.4507), (0.3038, 1.629, 0.4723), (0.1669, 1.645, 0.4902), (0.4484, 1.419, 0.4781), (0.313, 1.44, 0.4925), (0.173, 1.452, 0.508), (0.4614, 1.217, 0.4916), (0.3223, 1.234, 0.5038), (0.1794, 1.243, 0.5122), (-0.1104, 1.637, 0.4936), (-0.2441, 1.615, 0.4838), (-0.3716, 1.583, 0.4725), (-0.1082, 1.444, 0.4991), (-0.2432, 1.424, 0.4811), (-0.3726, 1.397, 0.472), (-0.107, 1.235, 0.5016), (-0.2445, 1.219, 0.487), (-0.3763, 1.196, 0.4764), (-0.6023, 1.498, 0.4535), (-0.7017, 1.449, 0.4388), (-0.7883, 1.405, 0.4232), (-0.6096, 1.327, 0.4642), (-0.7144, 1.29, 0.4549), (-0.8077, 1.257, 0.4378), (-0.6205, 1.139, 0.4737), (-0.7298, 1.109, 0.4648), (-0.828, 1.083, 0.4447), (-0.6393, 0.72, 0.4689), (-0.7545, 0.701, 0.4566), (-0.8581, 0.6841, 0.4308), (-0.6478, 0.4942, 0.4723), (-0.7652, 0.4794, 0.4579), (-0.8723, 0.4661, 0.4339), (-0.655, 0.2616, 0.4815), (-0.7737, 0.2504, 0.4628), (-0.8822, 0.24, 0.4359), (-0.6586, -0.2086, 0.4796), (-0.7771, -0.2131, 0.4561), (-0.8843, -0.2184, 0.4235), (-0.6551, -0.4384, 0.4699), (-0.7732, -0.44, 0.4519), (-0.8803, -0.443, 0.4213), (-0.6493, -0.6604, 0.4591), (-0.7655, -0.6587, 0.4418), (-0.8712, -0.6593, 0.4153), (-0.6307, -1.066, 0.407), (-0.7392, -1.056, 0.3915), (-0.8369, -1.049, 0.3696), (-0.6223, -1.246, 0.38), (-0.7255, -1.228, 0.3607), (-0.8176, -1.216, 0.3441), (-0.6169, -1.408, 0.3507), (-0.7158, -1.381, 0.3326), (-0.8007, -1.359, 0.3175), (-0.1159, -1.102, 0.4352), (-0.2534, -1.097, 0.4247), (-0.3862, -1.089, 0.4212), (-0.1182, -1.298, 0.4008), (-0.2536, -1.291, 0.398), (-0.3842, -1.28, 0.3971), (-0.121, -1.478, 0.367), (-0.255, -1.47, 0.3733), (-0.3845, -1.456, 0.3777), (0.4482, -1.083, 0.4332), (0.3102, -1.094, 0.4437), (0.1683, -1.102, 0.4514), (0.4343, -1.272, 0.3945), (0.2996, -1.287, 0.4063), (0.1607, -1.297, 0.4121), (0.4226, -1.446, 0.3597), (0.2905, -1.465, 0.3702), (0.1539, -1.476, 0.3725), (0.9372, -1.029, 0.3978), (0.8274, -1.04, 0.416), (0.7073, -1.055, 0.4207), (0.9044, -1.198, 0.3811), (0.8002, -1.213, 0.3866), (0.6853, -1.234, 0.3872), (0.8728, -1.343, 0.3534), (0.7767, -1.368, 0.3591), (0.6667, -1.395, 0.3528), (1.032, -0.2016, 0.4559), (0.9092, -0.1985, 0.4833), (0.7769, -0.196, 0.5004), (1.015, -0.4254, 0.4337), (0.8946, -0.4251, 0.4608), (0.7652, -0.4267, 0.4838), (0.9923, -0.6395, 0.4155), (0.8753, -0.6429, 0.4435), (0.7485, -0.6484, 0.4631), (1.003, 0.7089, 0.4505), (0.8843, 0.7254, 0.4663), (0.7565, 0.743, 0.4748), (1.022, 0.4886, 0.4559), (0.9008, 0.5012, 0.4771), (0.7699, 0.5144, 0.4841), (1.036, 0.2601, 0.4654), (0.9115, 0.2694, 0.4863), (0.7793, 0.2788, 0.5019), (0.4206, 2.19, 0.2005), (0.422, 2.223, 0.1452), (0.4238, 2.243, 0.0885), (0.2885, 2.247, 0.2125), (0.2896, 2.285, 0.155), (0.2908, 2.307, 0.09428), (0.1518, 2.284, 0.2237), (0.1518, 2.323, 0.1627), (0.152, 2.345, 0.09912), (0.4264, 2.245, -0.03057), (0.4263, 2.225, -0.09241), (0.4247, 2.188, -0.1525), (0.2915, 2.305, -0.03232), (0.2905, 2.28, -0.09552), (0.2891, 2.237, -0.1554), (0.1515, 2.341, -0.0334), (0.151, 2.315, -0.09976), (0.1501, 2.268, -0.1596), (-0.1287, 2.267, 0.2184), (-0.1313, 2.305, 0.1604), (-0.1337, 2.329, 0.1001), (-0.2668, 2.233, 0.2176), (-0.271, 2.271, 0.1605), (-0.275, 2.295, 0.1008), (-0.4025, 2.185, 0.2204), (-0.4081, 2.221, 0.1627), (-0.413, 2.243, 0.1024), (-0.1363, 2.332, -0.03058), (-0.1358, 2.31, -0.09935), (-0.1342, 2.267, -0.1659), (-0.2791, 2.299, -0.02883), (-0.2784, 2.278, -0.09835), (-0.2749, 2.235, -0.1652), (-0.418, 2.246, -0.02729), (-0.416, 2.223, -0.09481), (-0.4116, 2.183, -0.1619), (0.8657, 1.637, 0.3679), (0.881, 1.701, 0.3359), (0.9002, 1.755, 0.2982), (0.767, 1.716, 0.3651), (0.777, 1.798, 0.3366), (0.7907, 1.863, 0.2993), (0.6598, 1.787, 0.3678), (0.6646, 1.878, 0.3381), (0.6741, 1.953, 0.3025), (0.9321, 1.832, 0.199), (0.9404, 1.853, 0.141), (0.9423, 1.864, 0.0808), (0.8141, 1.953, 0.2005), (0.8197, 1.977, 0.1426), (0.8215, 1.99, 0.08283), (0.6864, 2.049, 0.1994), (0.6898, 2.076, 0.1422), (0.6922, 2.092, 0.08412), (0.9322, 1.855, -0.03775), (0.9214, 1.837, -0.0937), (0.9088, 1.811, -0.1468), (0.8154, 1.983, -0.03565), (0.8076, 1.964, -0.09244), (0.7966, 1.932, -0.1451), (0.6919, 2.09, -0.03377), (0.688, 2.071, -0.09245), (0.6812, 2.039, -0.1491), (0.877, 1.732, -0.2405), (0.8614, 1.681, -0.2833), (0.8494, 1.619, -0.325), (0.7705, 1.836, -0.2361), (0.7598, 1.773, -0.2773), (0.7536, 1.694, -0.3185), (0.6618, 1.928, -0.2432), (0.6529, 1.852, -0.2816), (0.6492, 1.76, -0.3209), (0.4174, 2.057, -0.2522), (0.4143, 1.966, -0.2919), (0.414, 1.858, -0.3311), (0.2849, 2.094, -0.2497), (0.2841, 1.998, -0.2904), (0.2852, 1.886, -0.3313), (0.1495, 2.117, -0.2537), (0.1505, 2.018, -0.2925), (0.1527, 1.903, -0.3359), (-0.1259, 2.117, -0.2718), (-0.1209, 2.016, -0.3122), (-0.1165, 1.897, -0.3509), (-0.2616, 2.088, -0.2728), (-0.2537, 1.988, -0.3111), (-0.2478, 1.87, -0.3462), (-0.3926, 2.041, -0.267), (-0.3816, 1.944, -0.3043), (-0.3724, 1.828, -0.3325), (-0.6328, 1.897, -0.2502), (-0.6137, 1.813, -0.2833), (-0.5961, 1.712, -0.302), (-0.7378, 1.8, -0.2386), (-0.713, 1.726, -0.2682), (-0.6915, 1.638, -0.287), (-0.8286, 1.684, -0.2242), (-0.7996, 1.624, -0.2544), (-0.7727, 1.555, -0.2745), (-0.6741, 2.07, -0.02094), (-0.6706, 2.05, -0.08465), (-0.6622, 2.015, -0.1471), (-0.7972, 1.959, -0.02063), (-0.7891, 1.938, -0.08183), (-0.7771, 1.906, -0.1416), (-0.9102, 1.828, -0.02028), (-0.8981, 1.808, -0.07998), (-0.8788, 1.776, -0.1344), (-0.6569, 2.027, 0.2201), (-0.664, 2.055, 0.1618), (-0.6698, 2.072, 0.1027), (-0.7771, 1.922, 0.2212), (-0.7881, 1.948, 0.1639), (-0.7955, 1.963, 0.1035), (-0.8887, 1.798, 0.2227), (-0.9039, 1.822, 0.1653), (-0.9131, 1.835, 0.1046), (-0.6125, 1.766, 0.4205), (-0.6248, 1.859, 0.3812), (-0.6372, 1.93, 0.3318), (-0.7108, 1.689, 0.4029), (-0.7295, 1.771, 0.3721), (-0.7473, 1.834, 0.3272), (-0.7946, 1.601, 0.3881), (-0.818, 1.666, 0.3573), (-0.8445, 1.72, 0.3203), (-0.117, 1.949, 0.4448), (-0.1201, 2.058, 0.3909), (-0.123, 2.144, 0.3316), (-0.251, 1.922, 0.443), (-0.255, 2.03, 0.3906), (-0.2587, 2.114, 0.3316), (-0.38, 1.884, 0.4405), (-0.3859, 1.989, 0.3918), (-0.3912, 2.07, 0.3348), (0.4219, 1.894, 0.3914), (0.4205, 1.997, 0.3535), (0.4208, 2.08, 0.3079), (0.2928, 1.931, 0.4132), (0.2907, 2.04, 0.3709), (0.289, 2.125, 0.3205), (0.158, 1.954, 0.4325), (0.1553, 2.066, 0.3867), (0.1535, 2.155, 0.3338)], [], [(674, 675, 678, 677), (675, 676, 679, 678), (677, 678, 681, 680), (678, 679, 682, 681), (44, 242, 674, 248), (242, 243, 675, 674), (243, 244, 676, 675), (244, 45, 251, 676), (676, 251, 252, 679), (679, 252, 253, 682), (682, 253, 48, 259), (681, 682, 259, 258), (680, 681, 258, 257), (250, 680, 257, 47), (249, 677, 680, 250), (248, 674, 677, 249), (683, 684, 687, 686), (684, 685, 688, 687), (686, 687, 690, 689), (687, 688, 691, 690), (45, 245, 683, 251), (245, 246, 684, 683), (246, 247, 685, 684), (247, 46, 254, 685), (685, 254, 255, 688), (688, 255, 256, 691), (691, 256, 49, 262), (690, 691, 262, 261), (689, 690, 261, 260), (253, 689, 260, 48), (252, 686, 689, 253), (251, 683, 686, 252), (692, 693, 696, 695), (693, 694, 697, 696), (695, 696, 699, 698), (696, 697, 700, 699), (47, 257, 692, 263), (257, 258, 693, 692), (258, 259, 694, 693), (259, 48, 266, 694), (694, 266, 267, 697), (697, 267, 268, 700), (700, 268, 51, 274), (699, 700, 274, 273), (698, 699, 273, 272), (265, 698, 272, 50), (264, 695, 698, 265), (263, 692, 695, 264), (701, 702, 705, 704), (702, 703, 706, 705), (704, 705, 708, 707), (705, 706, 709, 708), (48, 260, 701, 266), (260, 261, 702, 701), (261, 262, 703, 702), (262, 49, 269, 703), (703, 269, 270, 706), (706, 270, 271, 709), (709, 271, 52, 277), (708, 709, 277, 276), (707, 708, 276, 275), (268, 707, 275, 51), (267, 704, 707, 268), (266, 701, 704, 267), (710, 711, 714, 713), (711, 712, 715, 714), (713, 714, 717, 716), (714, 715, 718, 717), (0, 122, 710, 110), (122, 123, 711, 710), (123, 124, 712, 711), (124, 14, 278, 712), (712, 278, 279, 715), (715, 279, 280, 718), (718, 280, 44, 313), (717, 718, 313, 312), (716, 717, 312, 311), (112, 716, 311, 11), (111, 713, 716, 112), (110, 710, 713, 111), (719, 720, 723, 722), (720, 721, 724, 723), (722, 723, 726, 725), (723, 724, 727, 726), (14, 125, 719, 278), (125, 126, 720, 719), (126, 127, 721, 720), (127, 15, 281, 721), (721, 281, 282, 724), (724, 282, 283, 727), (727, 283, 45, 244), (726, 727, 244, 243), (725, 726, 243, 242), (280, 725, 242, 44), (279, 722, 725, 280), (278, 719, 722, 279), (728, 729, 732, 731), (729, 730, 733, 732), (731, 732, 735, 734), (732, 733, 736, 735), (15, 128, 728, 281), (128, 129, 729, 728), (129, 130, 730, 729), (130, 16, 284, 730), (730, 284, 285, 733), (733, 285, 286, 736), (736, 286, 46, 247), (735, 736, 247, 246), (734, 735, 246, 245), (283, 734, 245, 45), (282, 731, 734, 283), (281, 728, 731, 282), (737, 738, 741, 740), (738, 739, 742, 741), (740, 741, 744, 743), (741, 742, 745, 744), (16, 131, 737, 284), (131, 132, 738, 737), (132, 133, 739, 738), (133, 2, 98, 739), (739, 98, 99, 742), (742, 99, 100, 745), (745, 100, 8, 287), (744, 745, 287, 288), (743, 744, 288, 289), (286, 743, 289, 46), (285, 740, 743, 286), (284, 737, 740, 285), (746, 747, 750, 749), (747, 748, 751, 750), (749, 750, 753, 752), (750, 751, 754, 753), (46, 289, 746, 254), (289, 288, 747, 746), (288, 287, 748, 747), (287, 8, 101, 748), (748, 101, 102, 751), (751, 102, 103, 754), (754, 103, 9, 290), (753, 754, 290, 291), (752, 753, 291, 292), (256, 752, 292, 49), (255, 749, 752, 256), (254, 746, 749, 255), (755, 756, 759, 758), (756, 757, 760, 759), (758, 759, 762, 761), (759, 760, 763, 762), (49, 292, 755, 269), (292, 291, 756, 755), (291, 290, 757, 756), (290, 9, 104, 757), (757, 104, 105, 760), (760, 105, 106, 763), (763, 106, 10, 293), (762, 763, 293, 294), (761, 762, 294, 295), (271, 761, 295, 52), (270, 758, 761, 271), (269, 755, 758, 270), (764, 765, 768, 767), (765, 766, 769, 768), (767, 768, 771, 770), (768, 769, 772, 771), (52, 295, 764, 298), (295, 294, 765, 764), (294, 293, 766, 765), (293, 10, 107, 766), (766, 107, 108, 769), (769, 108, 109, 772), (772, 109, 3, 145), (771, 772, 145, 144), (770, 771, 144, 143), (296, 770, 143, 19), (297, 767, 770, 296), (298, 764, 767, 297), (773, 774, 777, 776), (774, 775, 778, 777), (776, 777, 780, 779), (777, 778, 781, 780), (51, 275, 773, 301), (275, 276, 774, 773), (276, 277, 775, 774), (277, 52, 298, 775), (775, 298, 297, 778), (778, 297, 296, 781), (781, 296, 19, 142), (780, 781, 142, 141), (779, 780, 141, 140), (299, 779, 140, 18), (300, 776, 779, 299), (301, 773, 776, 300), (782, 783, 786, 785), (783, 784, 787, 786), (785, 786, 789, 788), (786, 787, 790, 789), (50, 272, 782, 304), (272, 273, 783, 782), (273, 274, 784, 783), (274, 51, 301, 784), (784, 301, 300, 787), (787, 300, 299, 790), (790, 299, 18, 139), (789, 790, 139, 138), (788, 789, 138, 137), (302, 788, 137, 17), (303, 785, 788, 302), (304, 782, 785, 303), (791, 792, 795, 794), (792, 793, 796, 795), (794, 795, 798, 797), (795, 796, 799, 798), (13, 305, 791, 119), (305, 306, 792, 791), (306, 307, 793, 792), (307, 50, 304, 793), (793, 304, 303, 796), (796, 303, 302, 799), (799, 302, 17, 136), (798, 799, 136, 135), (797, 798, 135, 134), (121, 797, 134, 1), (120, 794, 797, 121), (119, 791, 794, 120), (800, 801, 804, 803), (801, 802, 805, 804), (803, 804, 807, 806), (804, 805, 808, 807), (12, 308, 800, 116), (308, 309, 801, 800), (309, 310, 802, 801), (310, 47, 263, 802), (802, 263, 264, 805), (805, 264, 265, 808), (808, 265, 50, 307), (807, 808, 307, 306), (806, 807, 306, 305), (118, 806, 305, 13), (117, 803, 806, 118), (116, 800, 803, 117), (809, 810, 813, 812), (810, 811, 814, 813), (812, 813, 816, 815), (813, 814, 817, 816), (11, 311, 809, 113), (311, 312, 810, 809), (312, 313, 811, 810), (313, 44, 248, 811), (811, 248, 249, 814), (814, 249, 250, 817), (817, 250, 47, 310), (816, 817, 310, 309), (815, 816, 309, 308), (115, 815, 308, 12), (114, 812, 815, 115), (113, 809, 812, 114), (818, 819, 822, 821), (819, 820, 823, 822), (821, 822, 825, 824), (822, 823, 826, 825), (53, 314, 818, 320), (314, 315, 819, 818), (315, 316, 820, 819), (316, 54, 323, 820), (820, 323, 324, 823), (823, 324, 325, 826), (826, 325, 57, 331), (825, 826, 331, 330), (824, 825, 330, 329), (322, 824, 329, 56), (321, 821, 824, 322), (320, 818, 821, 321), (827, 828, 831, 830), (828, 829, 832, 831), (830, 831, 834, 833), (831, 832, 835, 834), (54, 317, 827, 323), (317, 318, 828, 827), (318, 319, 829, 828), (319, 55, 326, 829), (829, 326, 327, 832), (832, 327, 328, 835), (835, 328, 58, 334), (834, 835, 334, 333), (833, 834, 333, 332), (325, 833, 332, 57), (324, 830, 833, 325), (323, 827, 830, 324), (836, 837, 840, 839), (837, 838, 841, 840), (839, 840, 843, 842), (840, 841, 844, 843), (56, 329, 836, 335), (329, 330, 837, 836), (330, 331, 838, 837), (331, 57, 338, 838), (838, 338, 339, 841), (841, 339, 340, 844), (844, 340, 60, 346), (843, 844, 346, 345), (842, 843, 345, 344), (337, 842, 344, 59), (336, 839, 842, 337), (335, 836, 839, 336), (845, 846, 849, 848), (846, 847, 850, 849), (848, 849, 852, 851), (849, 850, 853, 852), (57, 332, 845, 338), (332, 333, 846, 845), (333, 334, 847, 846), (334, 58, 341, 847), (847, 341, 342, 850), (850, 342, 343, 853), (853, 343, 61, 349), (852, 853, 349, 348), (851, 852, 348, 347), (340, 851, 347, 60), (339, 848, 851, 340), (338, 845, 848, 339), (854, 855, 858, 857), (855, 856, 859, 858), (857, 858, 861, 860), (858, 859, 862, 861), (0, 110, 854, 146), (110, 111, 855, 854), (111, 112, 856, 855), (112, 11, 350, 856), (856, 350, 351, 859), (859, 351, 352, 862), (862, 352, 53, 385), (861, 862, 385, 384), (860, 861, 384, 383), (148, 860, 383, 20), (147, 857, 860, 148), (146, 854, 857, 147), (863, 864, 867, 866), (864, 865, 868, 867), (866, 867, 870, 869), (867, 868, 871, 870), (11, 113, 863, 350), (113, 114, 864, 863), (114, 115, 865, 864), (115, 12, 353, 865), (865, 353, 354, 868), (868, 354, 355, 871), (871, 355, 54, 316), (870, 871, 316, 315), (869, 870, 315, 314), (352, 869, 314, 53), (351, 866, 869, 352), (350, 863, 866, 351), (872, 873, 876, 875), (873, 874, 877, 876), (875, 876, 879, 878), (876, 877, 880, 879), (12, 116, 872, 353), (116, 117, 873, 872), (117, 118, 874, 873), (118, 13, 356, 874), (874, 356, 357, 877), (877, 357, 358, 880), (880, 358, 55, 319), (879, 880, 319, 318), (878, 879, 318, 317), (355, 878, 317, 54), (354, 875, 878, 355), (353, 872, 875, 354), (881, 882, 885, 884), (882, 883, 886, 885), (884, 885, 888, 887), (885, 886, 889, 888), (13, 119, 881, 356), (119, 120, 882, 881), (120, 121, 883, 882), (121, 1, 158, 883), (883, 158, 159, 886), (886, 159, 160, 889), (889, 160, 23, 359), (888, 889, 359, 360), (887, 888, 360, 361), (358, 887, 361, 55), (357, 884, 887, 358), (356, 881, 884, 357), (890, 891, 894, 893), (891, 892, 895, 894), (893, 894, 897, 896), (894, 895, 898, 897), (55, 361, 890, 326), (361, 360, 891, 890), (360, 359, 892, 891), (359, 23, 161, 892), (892, 161, 162, 895), (895, 162, 163, 898), (898, 163, 24, 362), (897, 898, 362, 363), (896, 897, 363, 364), (328, 896, 364, 58), (327, 893, 896, 328), (326, 890, 893, 327), (899, 900, 903, 902), (900, 901, 904, 903), (902, 903, 906, 905), (903, 904, 907, 906), (58, 364, 899, 341), (364, 363, 900, 899), (363, 362, 901, 900), (362, 24, 164, 901), (901, 164, 165, 904), (904, 165, 166, 907), (907, 166, 25, 365), (906, 907, 365, 366), (905, 906, 366, 367), (343, 905, 367, 61), (342, 902, 905, 343), (341, 899, 902, 342), (908, 909, 912, 911), (909, 910, 913, 912), (911, 912, 915, 914), (912, 913, 916, 915), (61, 367, 908, 370), (367, 366, 909, 908), (366, 365, 910, 909), (365, 25, 167, 910), (910, 167, 168, 913), (913, 168, 169, 916), (916, 169, 5, 229), (915, 916, 229, 228), (914, 915, 228, 227), (368, 914, 227, 40), (369, 911, 914, 368), (370, 908, 911, 369), (917, 918, 921, 920), (918, 919, 922, 921), (920, 921, 924, 923), (921, 922, 925, 924), (60, 347, 917, 373), (347, 348, 918, 917), (348, 349, 919, 918), (349, 61, 370, 919), (919, 370, 369, 922), (922, 369, 368, 925), (925, 368, 40, 226), (924, 925, 226, 225), (923, 924, 225, 224), (371, 923, 224, 39), (372, 920, 923, 371), (373, 917, 920, 372), (926, 927, 930, 929), (927, 928, 931, 930), (929, 930, 933, 932), (930, 931, 934, 933), (59, 344, 926, 376), (344, 345, 927, 926), (345, 346, 928, 927), (346, 60, 373, 928), (928, 373, 372, 931), (931, 372, 371, 934), (934, 371, 39, 223), (933, 934, 223, 222), (932, 933, 222, 221), (374, 932, 221, 38), (375, 929, 932, 374), (376, 926, 929, 375), (935, 936, 939, 938), (936, 937, 940, 939), (938, 939, 942, 941), (939, 940, 943, 942), (22, 377, 935, 155), (377, 378, 936, 935), (378, 379, 937, 936), (379, 59, 376, 937), (937, 376, 375, 940), (940, 375, 374, 943), (943, 374, 38, 220), (942, 943, 220, 219), (941, 942, 219, 218), (157, 941, 218, 4), (156, 938, 941, 157), (155, 935, 938, 156), (944, 945, 948, 947), (945, 946, 949, 948), (947, 948, 951, 950), (948, 949, 952, 951), (21, 380, 944, 152), (380, 381, 945, 944), (381, 382, 946, 945), (382, 56, 335, 946), (946, 335, 336, 949), (949, 336, 337, 952), (952, 337, 59, 379), (951, 952, 379, 378), (950, 951, 378, 377), (154, 950, 377, 22), (153, 947, 950, 154), (152, 944, 947, 153), (953, 954, 957, 956), (954, 955, 958, 957), (956, 957, 960, 959), (957, 958, 961, 960), (20, 383, 953, 149), (383, 384, 954, 953), (384, 385, 955, 954), (385, 53, 320, 955), (955, 320, 321, 958), (958, 321, 322, 961), (961, 322, 56, 382), (960, 961, 382, 381), (959, 960, 381, 380), (151, 959, 380, 21), (150, 956, 959, 151), (149, 953, 956, 150), (962, 963, 966, 965), (963, 964, 967, 966), (965, 966, 969, 968), (966, 967, 970, 969), (62, 386, 962, 392), (386, 387, 963, 962), (387, 388, 964, 963), (388, 63, 395, 964), (964, 395, 396, 967), (967, 396, 397, 970), (970, 397, 66, 403), (969, 970, 403, 402), (968, 969, 402, 401), (394, 968, 401, 65), (393, 965, 968, 394), (392, 962, 965, 393), (971, 972, 975, 974), (972, 973, 976, 975), (974, 975, 978, 977), (975, 976, 979, 978), (63, 389, 971, 395), (389, 390, 972, 971), (390, 391, 973, 972), (391, 64, 398, 973), (973, 398, 399, 976), (976, 399, 400, 979), (979, 400, 67, 406), (978, 979, 406, 405), (977, 978, 405, 404), (397, 977, 404, 66), (396, 974, 977, 397), (395, 971, 974, 396), (980, 981, 984, 983), (981, 982, 985, 984), (983, 984, 987, 986), (984, 985, 988, 987), (65, 401, 980, 407), (401, 402, 981, 980), (402, 403, 982, 981), (403, 66, 410, 982), (982, 410, 411, 985), (985, 411, 412, 988), (988, 412, 69, 418), (987, 988, 418, 417), (986, 987, 417, 416), (409, 986, 416, 68), (408, 983, 986, 409), (407, 980, 983, 408), (989, 990, 993, 992), (990, 991, 994, 993), (992, 993, 996, 995), (993, 994, 997, 996), (66, 404, 989, 410), (404, 405, 990, 989), (405, 406, 991, 990), (406, 67, 413, 991), (991, 413, 414, 994), (994, 414, 415, 997), (997, 415, 70, 421), (996, 997, 421, 420), (995, 996, 420, 419), (412, 995, 419, 69), (411, 992, 995, 412), (410, 989, 992, 411), (998, 999, 1002, 1001), (999, 1000, 1003, 1002), (1001, 1002, 1005, 1004), (1002, 1003, 1006, 1005), (0, 146, 998, 122), (146, 147, 999, 998), (147, 148, 1000, 999), (148, 20, 422, 1000), (1000, 422, 423, 1003), (1003, 423, 424, 1006), (1006, 424, 62, 457), (1005, 1006, 457, 456), (1004, 1005, 456, 455), (124, 1004, 455, 14), (123, 1001, 1004, 124), (122, 998, 1001, 123), (1007, 1008, 1011, 1010), (1008, 1009, 1012, 1011), (1010, 1011, 1014, 1013), (1011, 1012, 1015, 1014), (20, 149, 1007, 422), (149, 150, 1008, 1007), (150, 151, 1009, 1008), (151, 21, 425, 1009), (1009, 425, 426, 1012), (1012, 426, 427, 1015), (1015, 427, 63, 388), (1014, 1015, 388, 387), (1013, 1014, 387, 386), (424, 1013, 386, 62), (423, 1010, 1013, 424), (422, 1007, 1010, 423), (1016, 1017, 1020, 1019), (1017, 1018, 1021, 1020), (1019, 1020, 1023, 1022), (1020, 1021, 1024, 1023), (21, 152, 1016, 425), (152, 153, 1017, 1016), (153, 154, 1018, 1017), (154, 22, 428, 1018), (1018, 428, 429, 1021), (1021, 429, 430, 1024), (1024, 430, 64, 391), (1023, 1024, 391, 390), (1022, 1023, 390, 389), (427, 1022, 389, 63), (426, 1019, 1022, 427), (425, 1016, 1019, 426), (1025, 1026, 1029, 1028), (1026, 1027, 1030, 1029), (1028, 1029, 1032, 1031), (1029, 1030, 1033, 1032), (22, 155, 1025, 428), (155, 156, 1026, 1025), (156, 157, 1027, 1026), (157, 4, 170, 1027), (1027, 170, 171, 1030), (1030, 171, 172, 1033), (1033, 172, 26, 431), (1032, 1033, 431, 432), (1031, 1032, 432, 433), (430, 1031, 433, 64), (429, 1028, 1031, 430), (428, 1025, 1028, 429), (1034, 1035, 1038, 1037), (1035, 1036, 1039, 1038), (1037, 1038, 1041, 1040), (1038, 1039, 1042, 1041), (64, 433, 1034, 398), (433, 432, 1035, 1034), (432, 431, 1036, 1035), (431, 26, 173, 1036), (1036, 173, 174, 1039), (1039, 174, 175, 1042), (1042, 175, 27, 434), (1041, 1042, 434, 435), (1040, 1041, 435, 436), (400, 1040, 436, 67), (399, 1037, 1040, 400), (398, 1034, 1037, 399), (1043, 1044, 1047, 1046), (1044, 1045, 1048, 1047), (1046, 1047, 1050, 1049), (1047, 1048, 1051, 1050), (67, 436, 1043, 413), (436, 435, 1044, 1043), (435, 434, 1045, 1044), (434, 27, 176, 1045), (1045, 176, 177, 1048), (1048, 177, 178, 1051), (1051, 178, 28, 437), (1050, 1051, 437, 438), (1049, 1050, 438, 439), (415, 1049, 439, 70), (414, 1046, 1049, 415), (413, 1043, 1046, 414), (1052, 1053, 1056, 1055), (1053, 1054, 1057, 1056), (1055, 1056, 1059, 1058), (1056, 1057, 1060, 1059), (70, 439, 1052, 442), (439, 438, 1053, 1052), (438, 437, 1054, 1053), (437, 28, 179, 1054), (1054, 179, 180, 1057), (1057, 180, 181, 1060), (1060, 181, 6, 217), (1059, 1060, 217, 216), (1058, 1059, 216, 215), (440, 1058, 215, 37), (441, 1055, 1058, 440), (442, 1052, 1055, 441), (1061, 1062, 1065, 1064), (1062, 1063, 1066, 1065), (1064, 1065, 1068, 1067), (1065, 1066, 1069, 1068), (69, 419, 1061, 445), (419, 420, 1062, 1061), (420, 421, 1063, 1062), (421, 70, 442, 1063), (1063, 442, 441, 1066), (1066, 441, 440, 1069), (1069, 440, 37, 214), (1068, 1069, 214, 213), (1067, 1068, 213, 212), (443, 1067, 212, 36), (444, 1064, 1067, 443), (445, 1061, 1064, 444), (1070, 1071, 1074, 1073), (1071, 1072, 1075, 1074), (1073, 1074, 1077, 1076), (1074, 1075, 1078, 1077), (68, 416, 1070, 448), (416, 417, 1071, 1070), (417, 418, 1072, 1071), (418, 69, 445, 1072), (1072, 445, 444, 1075), (1075, 444, 443, 1078), (1078, 443, 36, 211), (1077, 1078, 211, 210), (1076, 1077, 210, 209), (446, 1076, 209, 35), (447, 1073, 1076, 446), (448, 1070, 1073, 447), (1079, 1080, 1083, 1082), (1080, 1081, 1084, 1083), (1082, 1083, 1086, 1085), (1083, 1084, 1087, 1086), (16, 449, 1079, 131), (449, 450, 1080, 1079), (450, 451, 1081, 1080), (451, 68, 448, 1081), (1081, 448, 447, 1084), (1084, 447, 446, 1087), (1087, 446, 35, 208), (1086, 1087, 208, 207), (1085, 1086, 207, 206), (133, 1085, 206, 2), (132, 1082, 1085, 133), (131, 1079, 1082, 132), (1088, 1089, 1092, 1091), (1089, 1090, 1093, 1092), (1091, 1092, 1095, 1094), (1092, 1093, 1096, 1095), (15, 452, 1088, 128), (452, 453, 1089, 1088), (453, 454, 1090, 1089), (454, 65, 407, 1090), (1090, 407, 408, 1093), (1093, 408, 409, 1096), (1096, 409, 68, 451), (1095, 1096, 451, 450), (1094, 1095, 450, 449), (130, 1094, 449, 16), (129, 1091, 1094, 130), (128, 1088, 1091, 129), (1097, 1098, 1101, 1100), (1098, 1099, 1102, 1101), (1100, 1101, 1104, 1103), (1101, 1102, 1105, 1104), (14, 455, 1097, 125), (455, 456, 1098, 1097), (456, 457, 1099, 1098), (457, 62, 392, 1099), (1099, 392, 393, 1102), (1102, 393, 394, 1105), (1105, 394, 65, 454), (1104, 1105, 454, 453), (1103, 1104, 453, 452), (127, 1103, 452, 15), (126, 1100, 1103, 127), (125, 1097, 1100, 126), (1106, 1107, 1110, 1109), (1107, 1108, 1111, 1110), (1109, 1110, 1113, 1112), (1110, 1111, 1114, 1113), (71, 458, 1106, 464), (458, 459, 1107, 1106), (459, 460, 1108, 1107), (460, 72, 467, 1108), (1108, 467, 468, 1111), (1111, 468, 469, 1114), (1114, 469, 75, 475), (1113, 1114, 475, 474), (1112, 1113, 474, 473), (466, 1112, 473, 74), (465, 1109, 1112, 466), (464, 1106, 1109, 465), (1115, 1116, 1119, 1118), (1116, 1117, 1120, 1119), (1118, 1119, 1122, 1121), (1119, 1120, 1123, 1122), (72, 461, 1115, 467), (461, 462, 1116, 1115), (462, 463, 1117, 1116), (463, 73, 470, 1117), (1117, 470, 471, 1120), (1120, 471, 472, 1123), (1123, 472, 76, 478), (1122, 1123, 478, 477), (1121, 1122, 477, 476), (469, 1121, 476, 75), (468, 1118, 1121, 469), (467, 1115, 1118, 468), (1124, 1125, 1128, 1127), (1125, 1126, 1129, 1128), (1127, 1128, 1131, 1130), (1128, 1129, 1132, 1131), (74, 473, 1124, 479), (473, 474, 1125, 1124), (474, 475, 1126, 1125), (475, 75, 482, 1126), (1126, 482, 483, 1129), (1129, 483, 484, 1132), (1132, 484, 78, 490), (1131, 1132, 490, 489), (1130, 1131, 489, 488), (481, 1130, 488, 77), (480, 1127, 1130, 481), (479, 1124, 1127, 480), (1133, 1134, 1137, 1136), (1134, 1135, 1138, 1137), (1136, 1137, 1140, 1139), (1137, 1138, 1141, 1140), (75, 476, 1133, 482), (476, 477, 1134, 1133), (477, 478, 1135, 1134), (478, 76, 485, 1135), (1135, 485, 486, 1138), (1138, 486, 487, 1141), (1141, 487, 79, 493), (1140, 1141, 493, 492), (1139, 1140, 492, 491), (484, 1139, 491, 78), (483, 1136, 1139, 484), (482, 1133, 1136, 483), (1142, 1143, 1146, 1145), (1143, 1144, 1147, 1146), (1145, 1146, 1149, 1148), (1146, 1147, 1150, 1149), (7, 193, 1142, 205), (193, 192, 1143, 1142), (192, 191, 1144, 1143), (191, 31, 494, 1144), (1144, 494, 495, 1147), (1147, 495, 496, 1150), (1150, 496, 71, 529), (1149, 1150, 529, 528), (1148, 1149, 528, 527), (203, 1148, 527, 34), (204, 1145, 1148, 203), (205, 1142, 1145, 204), (1151, 1152, 1155, 1154), (1152, 1153, 1156, 1155), (1154, 1155, 1158, 1157), (1155, 1156, 1159, 1158), (31, 190, 1151, 494), (190, 189, 1152, 1151), (189, 188, 1153, 1152), (188, 30, 497, 1153), (1153, 497, 498, 1156), (1156, 498, 499, 1159), (1159, 499, 72, 460), (1158, 1159, 460, 459), (1157, 1158, 459, 458), (496, 1157, 458, 71), (495, 1154, 1157, 496), (494, 1151, 1154, 495), (1160, 1161, 1164, 1163), (1161, 1162, 1165, 1164), (1163, 1164, 1167, 1166), (1164, 1165, 1168, 1167), (30, 187, 1160, 497), (187, 186, 1161, 1160), (186, 185, 1162, 1161), (185, 29, 500, 1162), (1162, 500, 501, 1165), (1165, 501, 502, 1168), (1168, 502, 73, 463), (1167, 1168, 463, 462), (1166, 1167, 462, 461), (499, 1166, 461, 72), (498, 1163, 1166, 499), (497, 1160, 1163, 498), (1169, 1170, 1173, 1172), (1170, 1171, 1174, 1173), (1172, 1173, 1176, 1175), (1173, 1174, 1177, 1176), (29, 184, 1169, 500), (184, 183, 1170, 1169), (183, 182, 1171, 1170), (182, 6, 181, 1171), (1171, 181, 180, 1174), (1174, 180, 179, 1177), (1177, 179, 28, 503), (1176, 1177, 503, 504), (1175, 1176, 504, 505), (502, 1175, 505, 73), (501, 1172, 1175, 502), (500, 1169, 1172, 501), (1178, 1179, 1182, 1181), (1179, 1180, 1183, 1182), (1181, 1182, 1185, 1184), (1182, 1183, 1186, 1185), (73, 505, 1178, 470), (505, 504, 1179, 1178), (504, 503, 1180, 1179), (503, 28, 178, 1180), (1180, 178, 177, 1183), (1183, 177, 176, 1186), (1186, 176, 27, 506), (1185, 1186, 506, 507), (1184, 1185, 507, 508), (472, 1184, 508, 76), (471, 1181, 1184, 472), (470, 1178, 1181, 471), (1187, 1188, 1191, 1190), (1188, 1189, 1192, 1191), (1190, 1191, 1194, 1193), (1191, 1192, 1195, 1194), (76, 508, 1187, 485), (508, 507, 1188, 1187), (507, 506, 1189, 1188), (506, 27, 175, 1189), (1189, 175, 174, 1192), (1192, 174, 173, 1195), (1195, 173, 26, 509), (1194, 1195, 509, 510), (1193, 1194, 510, 511), (487, 1193, 511, 79), (486, 1190, 1193, 487), (485, 1187, 1190, 486), (1196, 1197, 1200, 1199), (1197, 1198, 1201, 1200), (1199, 1200, 1203, 1202), (1200, 1201, 1204, 1203), (79, 511, 1196, 514), (511, 510, 1197, 1196), (510, 509, 1198, 1197), (509, 26, 172, 1198), (1198, 172, 171, 1201), (1201, 171, 170, 1204), (1204, 170, 4, 218), (1203, 1204, 218, 219), (1202, 1203, 219, 220), (512, 1202, 220, 38), (513, 1199, 1202, 512), (514, 1196, 1199, 513), (1205, 1206, 1209, 1208), (1206, 1207, 1210, 1209), (1208, 1209, 1212, 1211), (1209, 1210, 1213, 1212), (78, 491, 1205, 517), (491, 492, 1206, 1205), (492, 493, 1207, 1206), (493, 79, 514, 1207), (1207, 514, 513, 1210), (1210, 513, 512, 1213), (1213, 512, 38, 221), (1212, 1213, 221, 222), (1211, 1212, 222, 223), (515, 1211, 223, 39), (516, 1208, 1211, 515), (517, 1205, 1208, 516), (1214, 1215, 1218, 1217), (1215, 1216, 1219, 1218), (1217, 1218, 1221, 1220), (1218, 1219, 1222, 1221), (77, 488, 1214, 520), (488, 489, 1215, 1214), (489, 490, 1216, 1215), (490, 78, 517, 1216), (1216, 517, 516, 1219), (1219, 516, 515, 1222), (1222, 515, 39, 224), (1221, 1222, 224, 225), (1220, 1221, 225, 226), (518, 1220, 226, 40), (519, 1217, 1220, 518), (520, 1214, 1217, 519), (1223, 1224, 1227, 1226), (1224, 1225, 1228, 1227), (1226, 1227, 1230, 1229), (1227, 1228, 1231, 1230), (32, 521, 1223, 196), (521, 522, 1224, 1223), (522, 523, 1225, 1224), (523, 77, 520, 1225), (1225, 520, 519, 1228), (1228, 519, 518, 1231), (1231, 518, 40, 227), (1230, 1231, 227, 228), (1229, 1230, 228, 229), (194, 1229, 229, 5), (195, 1226, 1229, 194), (196, 1223, 1226, 195), (1232, 1233, 1236, 1235), (1233, 1234, 1237, 1236), (1235, 1236, 1239, 1238), (1236, 1237, 1240, 1239), (33, 524, 1232, 199), (524, 525, 1233, 1232), (525, 526, 1234, 1233), (526, 74, 479, 1234), (1234, 479, 480, 1237), (1237, 480, 481, 1240), (1240, 481, 77, 523), (1239, 1240, 523, 522), (1238, 1239, 522, 521), (197, 1238, 521, 32), (198, 1235, 1238, 197), (199, 1232, 1235, 198), (1241, 1242, 1245, 1244), (1242, 1243, 1246, 1245), (1244, 1245, 1248, 1247), (1245, 1246, 1249, 1248), (34, 527, 1241, 202), (527, 528, 1242, 1241), (528, 529, 1243, 1242), (529, 71, 464, 1243), (1243, 464, 465, 1246), (1246, 465, 466, 1249), (1249, 466, 74, 526), (1248, 1249, 526, 525), (1247, 1248, 525, 524), (200, 1247, 524, 33), (201, 1244, 1247, 200), (202, 1241, 1244, 201), (1250, 1251, 1254, 1253), (1251, 1252, 1255, 1254), (1253, 1254, 1257, 1256), (1254, 1255, 1258, 1257), (80, 530, 1250, 536), (530, 531, 1251, 1250), (531, 532, 1252, 1251), (532, 81, 539, 1252), (1252, 539, 540, 1255), (1255, 540, 541, 1258), (1258, 541, 84, 547), (1257, 1258, 547, 546), (1256, 1257, 546, 545), (538, 1256, 545, 83), (537, 1253, 1256, 538), (536, 1250, 1253, 537), (1259, 1260, 1263, 1262), (1260, 1261, 1264, 1263), (1262, 1263, 1266, 1265), (1263, 1264, 1267, 1266), (81, 533, 1259, 539), (533, 534, 1260, 1259), (534, 535, 1261, 1260), (535, 82, 542, 1261), (1261, 542, 543, 1264), (1264, 543, 544, 1267), (1267, 544, 85, 550), (1266, 1267, 550, 549), (1265, 1266, 549, 548), (541, 1265, 548, 84), (540, 1262, 1265, 541), (539, 1259, 1262, 540), (1268, 1269, 1272, 1271), (1269, 1270, 1273, 1272), (1271, 1272, 1275, 1274), (1272, 1273, 1276, 1275), (83, 545, 1268, 551), (545, 546, 1269, 1268), (546, 547, 1270, 1269), (547, 84, 554, 1270), (1270, 554, 555, 1273), (1273, 555, 556, 1276), (1276, 556, 87, 562), (1275, 1276, 562, 561), (1274, 1275, 561, 560), (553, 1274, 560, 86), (552, 1271, 1274, 553), (551, 1268, 1271, 552), (1277, 1278, 1281, 1280), (1278, 1279, 1282, 1281), (1280, 1281, 1284, 1283), (1281, 1282, 1285, 1284), (84, 548, 1277, 554), (548, 549, 1278, 1277), (549, 550, 1279, 1278), (550, 85, 557, 1279), (1279, 557, 558, 1282), (1282, 558, 559, 1285), (1285, 559, 88, 565), (1284, 1285, 565, 564), (1283, 1284, 564, 563), (556, 1283, 563, 87), (555, 1280, 1283, 556), (554, 1277, 1280, 555), (1286, 1287, 1290, 1289), (1287, 1288, 1291, 1290), (1289, 1290, 1293, 1292), (1290, 1291, 1294, 1293), (7, 241, 1286, 193), (241, 240, 1287, 1286), (240, 239, 1288, 1287), (239, 43, 566, 1288), (1288, 566, 567, 1291), (1291, 567, 568, 1294), (1294, 568, 80, 601), (1293, 1294, 601, 600), (1292, 1293, 600, 599), (191, 1292, 599, 31), (192, 1289, 1292, 191), (193, 1286, 1289, 192), (1295, 1296, 1299, 1298), (1296, 1297, 1300, 1299), (1298, 1299, 1302, 1301), (1299, 1300, 1303, 1302), (43, 238, 1295, 566), (238, 237, 1296, 1295), (237, 236, 1297, 1296), (236, 42, 569, 1297), (1297, 569, 570, 1300), (1300, 570, 571, 1303), (1303, 571, 81, 532), (1302, 1303, 532, 531), (1301, 1302, 531, 530), (568, 1301, 530, 80), (567, 1298, 1301, 568), (566, 1295, 1298, 567), (1304, 1305, 1308, 1307), (1305, 1306, 1309, 1308), (1307, 1308, 1311, 1310), (1308, 1309, 1312, 1311), (42, 235, 1304, 569), (235, 234, 1305, 1304), (234, 233, 1306, 1305), (233, 41, 572, 1306), (1306, 572, 573, 1309), (1309, 573, 574, 1312), (1312, 574, 82, 535), (1311, 1312, 535, 534), (1310, 1311, 534, 533), (571, 1310, 533, 81), (570, 1307, 1310, 571), (569, 1304, 1307, 570), (1313, 1314, 1317, 1316), (1314, 1315, 1318, 1317), (1316, 1317, 1320, 1319), (1317, 1318, 1321, 1320), (41, 232, 1313, 572), (232, 231, 1314, 1313), (231, 230, 1315, 1314), (230, 3, 109, 1315), (1315, 109, 108, 1318), (1318, 108, 107, 1321), (1321, 107, 10, 575), (1320, 1321, 575, 576), (1319, 1320, 576, 577), (574, 1319, 577, 82), (573, 1316, 1319, 574), (572, 1313, 1316, 573), (1322, 1323, 1326, 1325), (1323, 1324, 1327, 1326), (1325, 1326, 1329, 1328), (1326, 1327, 1330, 1329), (82, 577, 1322, 542), (577, 576, 1323, 1322), (576, 575, 1324, 1323), (575, 10, 106, 1324), (1324, 106, 105, 1327), (1327, 105, 104, 1330), (1330, 104, 9, 578), (1329, 1330, 578, 579), (1328, 1329, 579, 580), (544, 1328, 580, 85), (543, 1325, 1328, 544), (542, 1322, 1325, 543), (1331, 1332, 1335, 1334), (1332, 1333, 1336, 1335), (1334, 1335, 1338, 1337), (1335, 1336, 1339, 1338), (85, 580, 1331, 557), (580, 579, 1332, 1331), (579, 578, 1333, 1332), (578, 9, 103, 1333), (1333, 103, 102, 1336), (1336, 102, 101, 1339), (1339, 101, 8, 581), (1338, 1339, 581, 582), (1337, 1338, 582, 583), (559, 1337, 583, 88), (558, 1334, 1337, 559), (557, 1331, 1334, 558), (1340, 1341, 1344, 1343), (1341, 1342, 1345, 1344), (1343, 1344, 1347, 1346), (1344, 1345, 1348, 1347), (88, 583, 1340, 586), (583, 582, 1341, 1340), (582, 581, 1342, 1341), (581, 8, 100, 1342), (1342, 100, 99, 1345), (1345, 99, 98, 1348), (1348, 98, 2, 206), (1347, 1348, 206, 207), (1346, 1347, 207, 208), (584, 1346, 208, 35), (585, 1343, 1346, 584), (586, 1340, 1343, 585), (1349, 1350, 1353, 1352), (1350, 1351, 1354, 1353), (1352, 1353, 1356, 1355), (1353, 1354, 1357, 1356), (87, 563, 1349, 589), (563, 564, 1350, 1349), (564, 565, 1351, 1350), (565, 88, 586, 1351), (1351, 586, 585, 1354), (1354, 585, 584, 1357), (1357, 584, 35, 209), (1356, 1357, 209, 210), (1355, 1356, 210, 211), (587, 1355, 211, 36), (588, 1352, 1355, 587), (589, 1349, 1352, 588), (1358, 1359, 1362, 1361), (1359, 1360, 1363, 1362), (1361, 1362, 1365, 1364), (1362, 1363, 1366, 1365), (86, 560, 1358, 592), (560, 561, 1359, 1358), (561, 562, 1360, 1359), (562, 87, 589, 1360), (1360, 589, 588, 1363), (1363, 588, 587, 1366), (1366, 587, 36, 212), (1365, 1366, 212, 213), (1364, 1365, 213, 214), (590, 1364, 214, 37), (591, 1361, 1364, 590), (592, 1358, 1361, 591), (1367, 1368, 1371, 1370), (1368, 1369, 1372, 1371), (1370, 1371, 1374, 1373), (1371, 1372, 1375, 1374), (29, 593, 1367, 184), (593, 594, 1368, 1367), (594, 595, 1369, 1368), (595, 86, 592, 1369), (1369, 592, 591, 1372), (1372, 591, 590, 1375), (1375, 590, 37, 215), (1374, 1375, 215, 216), (1373, 1374, 216, 217), (182, 1373, 217, 6), (183, 1370, 1373, 182), (184, 1367, 1370, 183), (1376, 1377, 1380, 1379), (1377, 1378, 1381, 1380), (1379, 1380, 1383, 1382), (1380, 1381, 1384, 1383), (30, 596, 1376, 187), (596, 597, 1377, 1376), (597, 598, 1378, 1377), (598, 83, 551, 1378), (1378, 551, 552, 1381), (1381, 552, 553, 1384), (1384, 553, 86, 595), (1383, 1384, 595, 594), (1382, 1383, 594, 593), (185, 1382, 593, 29), (186, 1379, 1382, 185), (187, 1376, 1379, 186), (1385, 1386, 1389, 1388), (1386, 1387, 1390, 1389), (1388, 1389, 1392, 1391), (1389, 1390, 1393, 1392), (31, 599, 1385, 190), (599, 600, 1386, 1385), (600, 601, 1387, 1386), (601, 80, 536, 1387), (1387, 536, 537, 1390), (1390, 537, 538, 1393), (1393, 538, 83, 598), (1392, 1393, 598, 597), (1391, 1392, 597, 596), (188, 1391, 596, 30), (189, 1388, 1391, 188), (190, 1385, 1388, 189), (1394, 1395, 1398, 1397), (1395, 1396, 1399, 1398), (1397, 1398, 1401, 1400), (1398, 1399, 1402, 1401), (89, 602, 1394, 608), (602, 603, 1395, 1394), (603, 604, 1396, 1395), (604, 90, 611, 1396), (1396, 611, 612, 1399), (1399, 612, 613, 1402), (1402, 613, 93, 619), (1401, 1402, 619, 618), (1400, 1401, 618, 617), (610, 1400, 617, 92), (609, 1397, 1400, 610), (608, 1394, 1397, 609), (1403, 1404, 1407, 1406), (1404, 1405, 1408, 1407), (1406, 1407, 1410, 1409), (1407, 1408, 1411, 1410), (90, 605, 1403, 611), (605, 606, 1404, 1403), (606, 607, 1405, 1404), (607, 91, 614, 1405), (1405, 614, 615, 1408), (1408, 615, 616, 1411), (1411, 616, 94, 622), (1410, 1411, 622, 621), (1409, 1410, 621, 620), (613, 1409, 620, 93), (612, 1406, 1409, 613), (611, 1403, 1406, 612), (1412, 1413, 1416, 1415), (1413, 1414, 1417, 1416), (1415, 1416, 1419, 1418), (1416, 1417, 1420, 1419), (92, 617, 1412, 623), (617, 618, 1413, 1412), (618, 619, 1414, 1413), (619, 93, 626, 1414), (1414, 626, 627, 1417), (1417, 627, 628, 1420), (1420, 628, 96, 634), (1419, 1420, 634, 633), (1418, 1419, 633, 632), (625, 1418, 632, 95), (624, 1415, 1418, 625), (623, 1412, 1415, 624), (1421, 1422, 1425, 1424), (1422, 1423, 1426, 1425), (1424, 1425, 1428, 1427), (1425, 1426, 1429, 1428), (93, 620, 1421, 626), (620, 621, 1422, 1421), (621, 622, 1423, 1422), (622, 94, 629, 1423), (1423, 629, 630, 1426), (1426, 630, 631, 1429), (1429, 631, 97, 637), (1428, 1429, 637, 636), (1427, 1428, 636, 635), (628, 1427, 635, 96), (627, 1424, 1427, 628), (626, 1421, 1424, 627), (1430, 1431, 1434, 1433), (1431, 1432, 1435, 1434), (1433, 1434, 1437, 1436), (1434, 1435, 1438, 1437), (7, 205, 1430, 241), (205, 204, 1431, 1430), (204, 203, 1432, 1431), (203, 34, 638, 1432), (1432, 638, 639, 1435), (1435, 639, 640, 1438), (1438, 640, 89, 673), (1437, 1438, 673, 672), (1436, 1437, 672, 671), (239, 1436, 671, 43), (240, 1433, 1436, 239), (241, 1430, 1433, 240), (1439, 1440, 1443, 1442), (1440, 1441, 1444, 1443), (1442, 1443, 1446, 1445), (1443, 1444, 1447, 1446), (34, 202, 1439, 638), (202, 201, 1440, 1439), (201, 200, 1441, 1440), (200, 33, 641, 1441), (1441, 641, 642, 1444), (1444, 642, 643, 1447), (1447, 643, 90, 604), (1446, 1447, 604, 603), (1445, 1446, 603, 602), (640, 1445, 602, 89), (639, 1442, 1445, 640), (638, 1439, 1442, 639), (1448, 1449, 1452, 1451), (1449, 1450, 1453, 1452), (1451, 1452, 1455, 1454), (1452, 1453, 1456, 1455), (33, 199, 1448, 641), (199, 198, 1449, 1448), (198, 197, 1450, 1449), (197, 32, 644, 1450), (1450, 644, 645, 1453), (1453, 645, 646, 1456), (1456, 646, 91, 607), (1455, 1456, 607, 606), (1454, 1455, 606, 605), (643, 1454, 605, 90), (642, 1451, 1454, 643), (641, 1448, 1451, 642), (1457, 1458, 1461, 1460), (1458, 1459, 1462, 1461), (1460, 1461, 1464, 1463), (1461, 1462, 1465, 1464), (32, 196, 1457, 644), (196, 195, 1458, 1457), (195, 194, 1459, 1458), (194, 5, 169, 1459), (1459, 169, 168, 1462), (1462, 168, 167, 1465), (1465, 167, 25, 647), (1464, 1465, 647, 648), (1463, 1464, 648, 649), (646, 1463, 649, 91), (645, 1460, 1463, 646), (644, 1457, 1460, 645), (1466, 1467, 1470, 1469), (1467, 1468, 1471, 1470), (1469, 1470, 1473, 1472), (1470, 1471, 1474, 1473), (91, 649, 1466, 614), (649, 648, 1467, 1466), (648, 647, 1468, 1467), (647, 25, 166, 1468), (1468, 166, 165, 1471), (1471, 165, 164, 1474), (1474, 164, 24, 650), (1473, 1474, 650, 651), (1472, 1473, 651, 652), (616, 1472, 652, 94), (615, 1469, 1472, 616), (614, 1466, 1469, 615), (1475, 1476, 1479, 1478), (1476, 1477, 1480, 1479), (1478, 1479, 1482, 1481), (1479, 1480, 1483, 1482), (94, 652, 1475, 629), (652, 651, 1476, 1475), (651, 650, 1477, 1476), (650, 24, 163, 1477), (1477, 163, 162, 1480), (1480, 162, 161, 1483), (1483, 161, 23, 653), (1482, 1483, 653, 654), (1481, 1482, 654, 655), (631, 1481, 655, 97), (630, 1478, 1481, 631), (629, 1475, 1478, 630), (1484, 1485, 1488, 1487), (1485, 1486, 1489, 1488), (1487, 1488, 1491, 1490), (1488, 1489, 1492, 1491), (97, 655, 1484, 658), (655, 654, 1485, 1484), (654, 653, 1486, 1485), (653, 23, 160, 1486), (1486, 160, 159, 1489), (1489, 159, 158, 1492), (1492, 158, 1, 134), (1491, 1492, 134, 135), (1490, 1491, 135, 136), (656, 1490, 136, 17), (657, 1487, 1490, 656), (658, 1484, 1487, 657), (1493, 1494, 1497, 1496), (1494, 1495, 1498, 1497), (1496, 1497, 1500, 1499), (1497, 1498, 1501, 1500), (96, 635, 1493, 661), (635, 636, 1494, 1493), (636, 637, 1495, 1494), (637, 97, 658, 1495), (1495, 658, 657, 1498), (1498, 657, 656, 1501), (1501, 656, 17, 137), (1500, 1501, 137, 138), (1499, 1500, 138, 139), (659, 1499, 139, 18), (660, 1496, 1499, 659), (661, 1493, 1496, 660), (1502, 1503, 1506, 1505), (1503, 1504, 1507, 1506), (1505, 1506, 1509, 1508), (1506, 1507, 1510, 1509), (95, 632, 1502, 664), (632, 633, 1503, 1502), (633, 634, 1504, 1503), (634, 96, 661, 1504), (1504, 661, 660, 1507), (1507, 660, 659, 1510), (1510, 659, 18, 140), (1509, 1510, 140, 141), (1508, 1509, 141, 142), (662, 1508, 142, 19), (663, 1505, 1508, 662), (664, 1502, 1505, 663), (1511, 1512, 1515, 1514), (1512, 1513, 1516, 1515), (1514, 1515, 1518, 1517), (1515, 1516, 1519, 1518), (41, 665, 1511, 232), (665, 666, 1512, 1511), (666, 667, 1513, 1512), (667, 95, 664, 1513), (1513, 664, 663, 1516), (1516, 663, 662, 1519), (1519, 662, 19, 143), (1518, 1519, 143, 144), (1517, 1518, 144, 145), (230, 1517, 145, 3), (231, 1514, 1517, 230), (232, 1511, 1514, 231), (1520, 1521, 1524, 1523), (1521, 1522, 1525, 1524), (1523, 1524, 1527, 1526), (1524, 1525, 1528, 1527), (42, 668, 1520, 235), (668, 669, 1521, 1520), (669, 670, 1522, 1521), (670, 92, 623, 1522), (1522, 623, 624, 1525), (1525, 624, 625, 1528), (1528, 625, 95, 667), (1527, 1528, 667, 666), (1526, 1527, 666, 665), (233, 1526, 665, 41), (234, 1523, 1526, 233), (235, 1520, 1523, 234), (1529, 1530, 1533, 1532), (1530, 1531, 1534, 1533), (1532, 1533, 1536, 1535), (1533, 1534, 1537, 1536), (43, 671, 1529, 238), (671, 672, 1530, 1529), (672, 673, 1531, 1530), (673, 89, 608, 1531), (1531, 608, 609, 1534), (1534, 609, 610, 1537), (1537, 610, 92, 670), (1536, 1537, 670, 669), (1535, 1536, 669, 668), (236, 1535, 668, 42), (237, 1532, 1535, 236), (238, 1529, 1532, 237)])
me_rock_001.polygons.foreach_set('use_smooth', [True] * 1536)
_k = {(2, 98): 0.11765, (98, 99): 0.11765, (99, 100): 0.11765, (8, 100): 0.11765, (8, 101): 0.11765, (101, 102): 0.11765, (102, 103): 0.11765, (9, 103): 0.11765, (9, 104): 0.11765, (104, 105): 0.11765, (105, 106): 0.11765, (10, 106): 0.11765, (10, 107): 0.11765, (107, 108): 0.11765, (108, 109): 0.11765, (3, 109): 0.11765, (0, 110): 0.07451, (110, 111): 0.07451, (111, 112): 0.07451, (11, 112): 0.07451, (11, 113): 0.07451, (113, 114): 0.07451, (114, 115): 0.07451, (12, 115): 0.07451, (12, 116): 0.07451, (116, 117): 0.07451, (117, 118): 0.07451, (13, 118): 0.07451, (13, 119): 0.07451, (119, 120): 0.07451, (120, 121): 0.07451, (1, 121): 0.07451, (0, 122): 0.19608, (122, 123): 0.19608, (123, 124): 0.19608, (14, 124): 0.19608, (14, 125): 0.19608, (125, 126): 0.19608, (126, 127): 0.19608, (15, 127): 0.19608, (15, 128): 0.19608, (128, 129): 0.19608, (129, 130): 0.19608, (16, 130): 0.19608, (16, 131): 0.19608, (131, 132): 0.19608, (132, 133): 0.19608, (2, 133): 0.19608, (0, 146): 0.16863, (146, 147): 0.16863, (147, 148): 0.16863, (20, 148): 0.16863, (20, 149): 0.16863, (149, 150): 0.16863, (150, 151): 0.16863, (21, 151): 0.16863, (21, 152): 0.16863, (152, 153): 0.16863, (153, 154): 0.16863, (22, 154): 0.16863, (22, 155): 0.16863, (155, 156): 0.16863, (156, 157): 0.16863, (4, 157): 0.16863, (1, 158): 0.21569, (158, 159): 0.21569, (159, 160): 0.21569, (23, 160): 0.21569, (23, 161): 0.21569, (161, 162): 0.21569, (162, 163): 0.21569, (24, 163): 0.21569, (24, 164): 0.21569, (164, 165): 0.21569, (165, 166): 0.21569, (25, 166): 0.21569, (25, 167): 0.21569, (167, 168): 0.21569, (168, 169): 0.21569, (5, 169): 0.21569, (4, 170): 0.17255, (170, 171): 0.17255, (171, 172): 0.17255, (26, 172): 0.17255, (26, 173): 0.17255, (173, 174): 0.17255, (174, 175): 0.17255, (27, 175): 0.17255, (27, 176): 0.17255, (176, 177): 0.17255, (177, 178): 0.17255, (28, 178): 0.17255, (28, 179): 0.17255, (179, 180): 0.17255, (180, 181): 0.17255, (6, 181): 0.17255, (6, 182): 0.33333, (182, 183): 0.33333, (183, 184): 0.33333, (29, 184): 0.33333, (29, 185): 0.33333, (185, 186): 0.33333, (186, 187): 0.33333, (30, 187): 0.33333, (30, 188): 0.33333, (188, 189): 0.33333, (189, 190): 0.33333, (31, 190): 0.33333, (31, 191): 0.33333, (191, 192): 0.33333, (192, 193): 0.33333, (7, 193): 0.33333, (4, 218): 0.27843, (218, 219): 0.27843, (219, 220): 0.27843, (38, 220): 0.27843, (38, 221): 0.27843, (221, 222): 0.27843, (222, 223): 0.27843, (39, 223): 0.27843, (39, 224): 0.27843, (224, 225): 0.27843, (225, 226): 0.27843, (40, 226): 0.27843, (40, 227): 0.27843, (227, 228): 0.27843, (228, 229): 0.27843, (5, 229): 0.27843, (3, 230): 0.25098, (230, 231): 0.25098, (231, 232): 0.25098, (41, 232): 0.25098, (41, 233): 0.25098, (233, 234): 0.25098, (234, 235): 0.25098, (42, 235): 0.25098, (42, 236): 0.25098, (236, 237): 0.25098, (237, 238): 0.25098, (43, 238): 0.25098, (43, 239): 0.25098, (239, 240): 0.25098, (240, 241): 0.25098, (7, 241): 0.25098}
me_rock_001.attributes.new('crease_edge', 'FLOAT', 'EDGE').data.foreach_set('value', [_k.get((min(e.vertices), max(e.vertices)), 0.0) for e in me_rock_001.edges])
me_rock_001.update()

# ---- objects
ob_rock5 = bpy.data.objects.new('Rock5', me_rock_001)

# ---- transforms, parenting, visibility, modifiers, constraints
ob_rock5.location = (0.0, 0.0, 0.0)
_m = ob_rock5.modifiers.new('Auto Smooth', 'NODES')
_m.node_group = ng_auto_smooth
_gi = [s.identifier for s in ng_auto_smooth.interface.items_tree if s.item_type == 'SOCKET' and s.in_out == 'INPUT']
_m[_gi[1]] = 0.5236  # Angle

# ---- collection membership
col_collection.objects.link(ob_rock5)

# ---- scene / render settings (as saved in the file)
scene.frame_start = 1; scene.frame_end = 250; scene.frame_set(1)
scene.render.engine = 'BLENDER_EEVEE_NEXT'
scene.cycles.sampling_pattern = 'TABULATED_SOBOL'
scene.cycles.use_light_tree = False
scene.view_settings.view_transform = 'Filmic'
bpy.context.view_layer.update()

# ---- added for rendering (the .blend has no active camera and no usable light): camera, sun
cam_auto = bpy.data.cameras.new('AutoCamera')
cam_auto.lens = 50.0
cam_auto.sensor_width = 36.0
cam_auto.clip_end = 1000.0
ob_auto_camera = bpy.data.objects.new('AutoCamera', cam_auto)
scene.collection.objects.link(ob_auto_camera)
ob_auto_camera.location = (5.24039, -6.26335, 4.18883)
ob_auto_camera.rotation_euler = (1.09748, -7.21219e-08, 0.694738)
scene.camera = ob_auto_camera
light_auto_sun = bpy.data.lights.new('AutoSun', 'SUN')
light_auto_sun.energy = 3.0
light_auto_sun.angle = 0.0523599
ob_auto_sun = bpy.data.objects.new('AutoSun', light_auto_sun)
scene.collection.objects.link(ob_auto_sun)
ob_auto_sun.rotation_euler = (0.872665, 0.174533, 0.523599)
bpy.context.view_layer.update()

